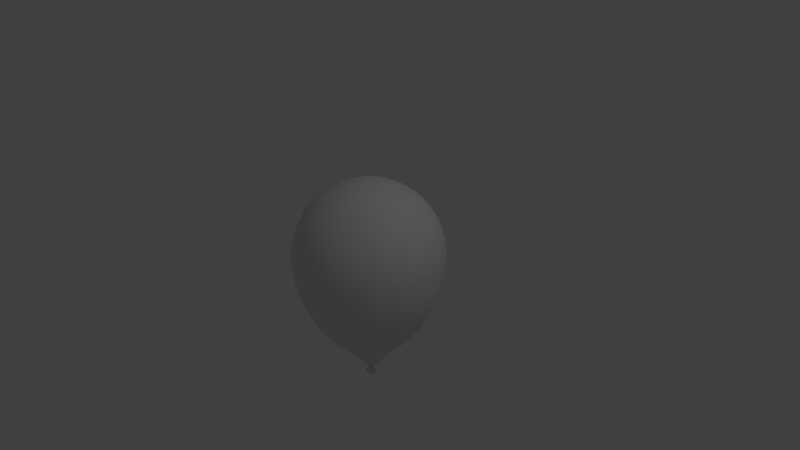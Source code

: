 # Source: balloon.blend  (saved by Blender 2.78.0; exported with 4.5.12 LTS)
import bpy
from mathutils import Matrix  # noqa: F401  (used for matrix-valued properties, if any)

bpy.ops.wm.read_factory_settings(use_empty=True)
scene = bpy.context.scene
scene.name = 'Scene'

# ---- collections
col_collection_1 = bpy.data.collections.new('Collection 1'); scene.collection.children.link(col_collection_1)

# ---- node groups
ng_auto_smooth = bpy.data.node_groups.new('Auto Smooth', 'GeometryNodeTree')
_s = ng_auto_smooth.interface.new_socket(name='Geometry', in_out='OUTPUT', socket_type='NodeSocketGeometry')
_s = ng_auto_smooth.interface.new_socket(name='Geometry', in_out='INPUT', socket_type='NodeSocketGeometry')
_s = ng_auto_smooth.interface.new_socket(name='Angle', in_out='INPUT', socket_type='NodeSocketFloat')
_s.subtype = 'ANGLE'
_s.min_value = 0.0
_s.max_value = 3.142
ng_auto_smooth.is_modifier = True
_N = ng_auto_smooth.nodes; _L = ng_auto_smooth.links
n0 = _N.new('NodeGroupOutput'); n0.name = 'Group Output'; n0.location = (480, -100)
n1 = _N.new('NodeGroupInput'); n1.name = 'Group Input'; n1.location = (-420, -300)
n2 = _N.new('NodeGroupInput'); n2.name = 'Group Input.001'; n2.location = (-60, -100)
n3 = _N.new('GeometryNodeSetShadeSmooth'); n3.name = 'Set Shade Smooth'; n3.location = (120, -100)
n3.domain = 'EDGE'
n4 = _N.new('GeometryNodeSetShadeSmooth'); n4.name = 'Set Shade Smooth.001'; n4.location = (300, -100)
n5 = _N.new('GeometryNodeInputMeshEdgeAngle'); n5.name = 'Edge Angle'; n5.location = (-420, -220)
n6 = _N.new('GeometryNodeInputEdgeSmooth'); n6.name = 'Is Edge Smooth'; n6.location = (-60, -160)
n7 = _N.new('GeometryNodeInputShadeSmooth'); n7.name = 'Is Face Smooth'; n7.location = (-240, -340)
n8 = _N.new('FunctionNodeBooleanMath'); n8.name = 'Boolean Math'; n8.location = (-60, -220)
n9 = _N.new('FunctionNodeCompare'); n9.name = 'Compare'; n9.location = (-240, -180)
n9.operation = 'LESS_EQUAL'
_L.new(n5.outputs[0], n9.inputs[0])
_L.new(n4.outputs[0], n0.inputs[0])
_L.new(n1.outputs[1], n9.inputs[1])
_L.new(n9.outputs[0], n8.inputs[0])
_L.new(n7.outputs[0], n8.inputs[1])
_L.new(n2.outputs[0], n3.inputs[0])
_L.new(n6.outputs[0], n3.inputs[1])
_L.new(n3.outputs[0], n4.inputs[0])
_L.new(n8.outputs[0], n3.inputs[2])
n0.is_active_output = True

# ---- world
world_world = bpy.data.worlds.new('World'); scene.world = world_world
world_world.color = (0.05088, 0.05088, 0.05088)
world_world.use_sun_shadow = False
world_world.sun_shadow_jitter_overblur = 0.0
world_world.cycles.sampling_method = 'MANUAL'

# ---- cameras
cam_camera = bpy.data.cameras.new('Camera')
cam_camera.clip_end = 100.0
cam_camera.lens = 35.0
cam_camera.sensor_width = 32.0
cam_camera.sensor_height = 18.0
cam_camera.ortho_scale = 7.314
cam_camera.dof.focus_distance = 0.0
cam_camera.dof.aperture_fstop = 128.0

# ---- lights
light_lamp = bpy.data.lights.new('Lamp', 'POINT')
light_lamp.transmission_factor = 0.0
light_lamp.cutoff_distance = 30.0
light_lamp.energy = 100.0
light_lamp.shadow_buffer_clip_start = 1.001
light_lamp.shadow_soft_size = 0.1
light_lamp.shadow_maximum_resolution = 0.006
light_lamp.use_absolute_resolution = True

# ---- meshes
me_sphere_001 = bpy.data.meshes.new('Sphere.001')
me_sphere_001.from_pydata([(0.03067, -5.548e-05, -0.009111), (0.03047, 0.000158, -0.005888), (0.02869, 0.0003183, -0.003191), (0.0258, 0.0003825, -0.001743), (0.02257, 0.0003333, -0.001931), (0.003222, 2.055e-09, 0.03395), (0.01842, -2.56e-05, -0.00659), (0.01861, -0.0002391, -0.009812), (0.02039, -0.0003994, -0.01251), (0.02329, -0.0004635, -0.01396), (0.02651, -0.0004143, -0.01377), (0.02922, -0.000265, -0.012), (0.02461, 0.01828, -0.009133), (0.02458, 0.01801, -0.00591), (0.02325, 0.01682, -0.003212), (0.02096, 0.01505, -0.001761), (0.01834, 0.01317, -0.001947), (0.002607, 0.001894, 0.03395), (0.01479, 0.01098, -0.006603), (0.01482, 0.01126, -0.009827), (0.01616, 0.01244, -0.01253), (0.01844, 0.01421, -0.01398), (0.02107, 0.01609, -0.01379), (0.02332, 0.01758, -0.01202), (0.009179, 0.02965, -0.006741), (0.009564, 0.02907, -0.003582), (0.009357, 0.02705, -0.001058), (0.008613, 0.02415, 0.0001532), (0.007533, 0.02113, -0.0002719), (0.0009957, 0.003064, 0.03395), (0.00553, 0.0178, -0.005168), (0.005146, 0.01838, -0.008327), (0.005353, 0.02039, -0.01085), (0.006096, 0.0233, -0.01206), (0.007177, 0.02632, -0.01164), (0.008306, 0.02864, -0.009689), (-0.009737, 0.02969, -0.002846), (-0.008846, 0.02911, 0.000209), (-0.007668, 0.02709, 0.002447), (-0.00652, 0.02418, 0.003269), (-0.005709, 0.02116, 0.002455), (-0.0009956, 0.003064, 0.03395), (-0.00582, 0.01782, -0.002831), (-0.006711, 0.01841, -0.005886), (-0.007889, 0.02043, -0.008124), (-0.009037, 0.02334, -0.008946), (-0.009848, 0.02636, -0.008131), (-0.0101, 0.02869, -0.005898), (-0.02491, 0.01841, 0.001063), (-0.02361, 0.01812, 0.004013), (-0.02133, 0.01693, 0.005965), (-0.01866, 0.01515, 0.006396), (-0.01633, 0.01326, 0.005191), (-0.002607, 0.001894, 0.03395), (-0.01492, 0.01105, -0.0004854), (-0.01622, 0.01133, -0.003435), (-0.01851, 0.01252, -0.005387), (-0.02118, 0.01431, -0.005818), (-0.02351, 0.0162, -0.004613), (-0.02487, 0.0177, -0.002094), (-0.03055, 9.393e-05, 0.003493), (-0.0291, 0.0003034, 0.006378), (-0.0264, 0.0004528, 0.008152), (-0.02317, 0.000502, 0.00834), (-0.02028, 0.0004378, 0.006892), (-0.003222, 2.337e-09, 0.03395), (-0.01831, 6.405e-05, 0.0009725), (-0.01976, -0.0001455, -0.001912), (-0.02246, -0.0002948, -0.003686), (-0.02569, -0.000344, -0.003874), (-0.02858, -0.0002799, -0.002426), (-0.03036, -0.0001196, 0.0002707), (-0.0245, -0.01825, 0.003516), (-0.02321, -0.01755, 0.0064), (-0.02095, -0.01605, 0.008173), (-0.01833, -0.01417, 0.008359), (-0.01604, -0.0124, 0.006908), (-0.002607, -0.001894, 0.03395), (-0.01468, -0.01094, 0.0009863), (-0.01596, -0.01164, -0.001898), (-0.01822, -0.01313, -0.00367), (-0.02084, -0.01502, -0.003856), (-0.02313, -0.01679, -0.002405), (-0.02447, -0.01797, 0.000293), (-0.009065, -0.02961, 0.001123), (-0.008191, -0.0286, 0.004072), (-0.007063, -0.02628, 0.006019), (-0.005982, -0.02326, 0.006444), (-0.005238, -0.02035, 0.005233), (-0.0009956, -0.003064, 0.03395), (-0.005416, -0.01776, -0.0004494), (-0.00629, -0.01876, -0.003398), (-0.007418, -0.02109, -0.005345), (-0.008499, -0.02411, -0.00577), (-0.009243, -0.02701, -0.004559), (-0.00945, -0.02903, -0.002036), (0.009852, -0.02966, -0.002771), (0.01022, -0.02865, 0.0002811), (0.009962, -0.02632, 0.002514), (0.009151, -0.0233, 0.003328), (0.008003, -0.02039, 0.002506), (0.0009957, -0.003064, 0.03395), (0.005934, -0.01779, -0.002786), (0.005567, -0.01879, -0.005839), (0.005824, -0.02112, -0.008072), (0.006634, -0.02414, -0.008886), (0.007782, -0.02705, -0.008064), (0.00896, -0.02907, -0.005826), (0.02503, -0.01837, -0.00668), (0.02499, -0.01766, -0.003523), (0.02362, -0.01616, -0.001004), (0.02129, -0.01427, 0.0002012), (0.01863, -0.01249, -0.00023), (0.002607, -0.001894, 0.03395), (0.01504, -0.01101, -0.005132), (0.01508, -0.01172, -0.008289), (0.01645, -0.01322, -0.01081), (0.01877, -0.01511, -0.01201), (0.02144, -0.0169, -0.01158), (0.02373, -0.01809, -0.009631)], [], [(0, 12, 13, 1), (1, 13, 14, 2), (2, 14, 15, 3), (3, 15, 16, 4), (4, 16, 17, 5), (5, 17, 18, 6), (6, 18, 19, 7), (7, 19, 20, 8), (8, 20, 21, 9), (9, 21, 22, 10), (10, 22, 23, 11), (0, 11, 23, 12), (12, 24, 25, 13), (13, 25, 26, 14), (14, 26, 27, 15), (15, 27, 28, 16), (16, 28, 29, 17), (17, 29, 30, 18), (18, 30, 31, 19), (19, 31, 32, 20), (20, 32, 33, 21), (21, 33, 34, 22), (22, 34, 35, 23), (23, 35, 24, 12), (24, 36, 37, 25), (25, 37, 38, 26), (26, 38, 39, 27), (27, 39, 40, 28), (28, 40, 41, 29), (29, 41, 42, 30), (30, 42, 43, 31), (31, 43, 44, 32), (32, 44, 45, 33), (33, 45, 46, 34), (34, 46, 47, 35), (35, 47, 36, 24), (36, 48, 49, 37), (37, 49, 50, 38), (38, 50, 51, 39), (39, 51, 52, 40), (40, 52, 53, 41), (41, 53, 54, 42), (42, 54, 55, 43), (43, 55, 56, 44), (44, 56, 57, 45), (45, 57, 58, 46), (46, 58, 59, 47), (47, 59, 48, 36), (48, 60, 61, 49), (49, 61, 62, 50), (50, 62, 63, 51), (51, 63, 64, 52), (52, 64, 65, 53), (53, 65, 66, 54), (54, 66, 67, 55), (55, 67, 68, 56), (56, 68, 69, 57), (57, 69, 70, 58), (58, 70, 71, 59), (59, 71, 60, 48), (60, 72, 73, 61), (61, 73, 74, 62), (62, 74, 75, 63), (63, 75, 76, 64), (64, 76, 77, 65), (65, 77, 78, 66), (66, 78, 79, 67), (67, 79, 80, 68), (68, 80, 81, 69), (69, 81, 82, 70), (70, 82, 83, 71), (71, 83, 72, 60), (72, 84, 85, 73), (73, 85, 86, 74), (74, 86, 87, 75), (75, 87, 88, 76), (76, 88, 89, 77), (77, 89, 90, 78), (78, 90, 91, 79), (79, 91, 92, 80), (80, 92, 93, 81), (81, 93, 94, 82), (82, 94, 95, 83), (83, 95, 84, 72), (84, 96, 97, 85), (85, 97, 98, 86), (86, 98, 99, 87), (87, 99, 100, 88), (88, 100, 101, 89), (89, 101, 102, 90), (90, 102, 103, 91), (91, 103, 104, 92), (92, 104, 105, 93), (93, 105, 106, 94), (94, 106, 107, 95), (95, 107, 96, 84), (96, 108, 109, 97), (97, 109, 110, 98), (98, 110, 111, 99), (99, 111, 112, 100), (100, 112, 113, 101), (101, 113, 114, 102), (102, 114, 115, 103), (103, 115, 116, 104), (104, 116, 117, 105), (105, 117, 118, 106), (106, 118, 119, 107), (107, 119, 108, 96), (108, 0, 1, 109), (109, 1, 2, 110), (110, 2, 3, 111), (111, 3, 4, 112), (112, 4, 5, 113), (113, 5, 6, 114), (114, 6, 7, 115), (115, 7, 8, 116), (116, 8, 9, 117), (117, 9, 10, 118), (118, 10, 11, 119), (119, 11, 0, 108)])
me_sphere_001.polygons.foreach_set('use_smooth', [True] * 120)
_uv = me_sphere_001.uv_layers.new(name='UVMap')
_uv.uv.foreach_set('vector', [0.345, 0.4241, 0.445, 0.4351, 0.4434, 0.4662, 0.3449, 0.4554, 0.3449, 0.4554, 0.4434, 0.4662, 0.4421, 0.4916, 0.3448, 0.4809, 0.3448, 0.4809, 0.4421, 0.4916, 0.4413, 0.5053, 0.3449, 0.4948, 0.3449, 0.4948, 0.4413, 0.5053, 0.4414, 0.4996, 0.3451, 0.4891, 0.3451, 0.4891, 0.4414, 0.4996, 0.238, 0.9893, 0.177, 0.9719, 0.177, 0.9719, 0.238, 0.9893, 0.4452, 0.4176, 0.3458, 0.4068, 0.3458, 0.4068, 0.4452, 0.4176, 0.4477, 0.3727, 0.346, 0.3616, 0.346, 0.3616, 0.4477, 0.3727, 0.4491, 0.3521, 0.3459, 0.3408, 0.3459, 0.3408, 0.4491, 0.3521, 0.449, 0.3553, 0.3457, 0.344, 0.3457, 0.344, 0.449, 0.3553, 0.4481, 0.3747, 0.3455, 0.3635, 0.3455, 0.3635, 0.4481, 0.3747, 0.4466, 0.4031, 0.3452, 0.392, 0.345, 0.4241, 0.3452, 0.392, 0.4466, 0.4031, 0.445, 0.4351, 0.445, 0.4351, 0.5436, 0.4598, 0.5412, 0.4909, 0.4434, 0.4662, 0.4434, 0.4662, 0.5412, 0.4909, 0.5391, 0.5163, 0.4421, 0.4916, 0.4421, 0.4916, 0.5391, 0.5163, 0.5377, 0.5301, 0.4413, 0.5053, 0.4413, 0.5053, 0.5377, 0.5301, 0.5376, 0.5243, 0.4414, 0.4996, 0.4414, 0.4996, 0.5376, 0.5243, 0.7477, 0.9921, 1.238, 0.9893, 1.238, 0.9893, 0.7477, 0.9921, 0.5432, 0.4418, 0.4452, 0.4176, 0.4452, 0.4176, 0.5432, 0.4418, 0.5469, 0.3967, 0.4477, 0.3727, 0.4477, 0.3727, 0.5469, 0.3967, 0.5491, 0.3763, 0.4491, 0.3521, 0.4491, 0.3521, 0.5491, 0.3763, 0.5493, 0.3797, 0.449, 0.3553, 0.449, 0.3553, 0.5493, 0.3797, 0.548, 0.3993, 0.4481, 0.3747, 0.4481, 0.3747, 0.548, 0.3993, 0.546, 0.4278, 0.4466, 0.4031, 0.4466, 0.4031, 0.546, 0.4278, 0.5436, 0.4598, 0.445, 0.4351, 0.5436, 0.4598, 0.6418, 0.4893, 0.6394, 0.5208, 0.5412, 0.4909, 0.5412, 0.4909, 0.6394, 0.5208, 0.6372, 0.5465, 0.5391, 0.5163, 0.5391, 0.5163, 0.6372, 0.5465, 0.6357, 0.5605, 0.5377, 0.5301, 0.5377, 0.5301, 0.6357, 0.5605, 0.6355, 0.5547, 0.5376, 0.5243, 0.5376, 0.5243, 0.6355, 0.5547, 0.8142, 0.9745, 0.7477, 0.9921, 0.7477, 0.9921, 0.8142, 0.9745, 0.6409, 0.4706, 0.5432, 0.4418, 0.5432, 0.4418, 0.6409, 0.4706, 0.6446, 0.4247, 0.5469, 0.3967, 0.5469, 0.3967, 0.6446, 0.4247, 0.6467, 0.4041, 0.5491, 0.3763, 0.5491, 0.3763, 0.6467, 0.4041, 0.647, 0.4079, 0.5493, 0.3797, 0.5493, 0.3797, 0.647, 0.4079, 0.6459, 0.4279, 0.548, 0.3993, 0.548, 0.3993, 0.6459, 0.4279, 0.644, 0.4568, 0.546, 0.4278, 0.546, 0.4278, 0.644, 0.4568, 0.6418, 0.4893, 0.5436, 0.4598, 0.6418, 0.4893, 0.7413, 0.5126, 0.7398, 0.5447, 0.6394, 0.5208, 0.6394, 0.5208, 0.7398, 0.5447, 0.7384, 0.571, 0.6372, 0.5465, 0.6372, 0.5465, 0.7384, 0.571, 0.7374, 0.5854, 0.6357, 0.5605, 0.6357, 0.5605, 0.7374, 0.5854, 0.7371, 0.5797, 0.6355, 0.5547, 0.6355, 0.5547, 0.7371, 0.5797, 0.8674, 0.9593, 0.8142, 0.9745, 0.8142, 0.9745, 0.8674, 0.9593, 0.7402, 0.4934, 0.6409, 0.4706, 0.6409, 0.4706, 0.7402, 0.4934, 0.7425, 0.4464, 0.6446, 0.4247, 0.6446, 0.4247, 0.7425, 0.4464, 0.7439, 0.4255, 0.6467, 0.4041, 0.6467, 0.4041, 0.7439, 0.4255, 0.7442, 0.4295, 0.647, 0.4079, 0.647, 0.4079, 0.7442, 0.4295, 0.7437, 0.4499, 0.6459, 0.4279, 0.6459, 0.4279, 0.7437, 0.4499, 0.7426, 0.4795, 0.644, 0.4568, 0.644, 0.4568, 0.7426, 0.4795, 0.7413, 0.5126, 0.6418, 0.4893, 0.7413, 0.5126, 0.8426, 0.5204, 0.8427, 0.5529, 0.7398, 0.5447, 0.7398, 0.5447, 0.8427, 0.5529, 0.8427, 0.5796, 0.7384, 0.571, 0.7384, 0.571, 0.8427, 0.5796, 0.8426, 0.5943, 0.7374, 0.5854, 0.7374, 0.5854, 0.8426, 0.5943, 0.8424, 0.5887, 0.7371, 0.5797, 0.7371, 0.5797, 0.8424, 0.5887, 0.919, 0.9481, 0.8674, 0.9593, 0.8674, 0.9593, 0.919, 0.9481, 0.8418, 0.5011, 0.7402, 0.4934, 0.7402, 0.4934, 0.8418, 0.5011, 0.8417, 0.4534, 0.7425, 0.4464, 0.7425, 0.4464, 0.8417, 0.4534, 0.8418, 0.4322, 0.7439, 0.4255, 0.7439, 0.4255, 0.8418, 0.4322, 0.842, 0.4364, 0.7442, 0.4295, 0.7442, 0.4295, 0.842, 0.4364, 0.8423, 0.4571, 0.7437, 0.4499, 0.7437, 0.4499, 0.8423, 0.4571, 0.8425, 0.4869, 0.7426, 0.4795, 0.7426, 0.4795, 0.8425, 0.4869, 0.8426, 0.5204, 0.7413, 0.5126, 0.8426, 0.5204, 0.9443, 0.5093, 0.9459, 0.5416, 0.8427, 0.5529, 0.8427, 0.5529, 0.9459, 0.5416, 0.9473, 0.5682, 0.8427, 0.5796, 0.8427, 0.5796, 0.9473, 0.5682, 0.9482, 0.5828, 0.8426, 0.5943, 0.8426, 0.5943, 0.9482, 0.5828, 0.9481, 0.5771, 0.8424, 0.5887, 0.8424, 0.5887, 0.9481, 0.5771, 0.9703, 0.9419, 0.919, 0.9481, 0.919, 0.9481, 0.9703, 0.9419, 0.944, 0.4899, 0.8418, 0.5011, 0.8418, 0.5011, 0.944, 0.4899, 0.9416, 0.4425, 0.8417, 0.4534, 0.8417, 0.4534, 0.9416, 0.4425, 0.9403, 0.4214, 0.8418, 0.4322, 0.8418, 0.4322, 0.9403, 0.4214, 0.9404, 0.4256, 0.842, 0.4364, 0.842, 0.4364, 0.9404, 0.4256, 0.9413, 0.4462, 0.8423, 0.4571, 0.8423, 0.4571, 0.9413, 0.4462, 0.9427, 0.476, 0.8425, 0.4869, 0.8425, 0.4869, 0.9427, 0.476, 0.9443, 0.5093, 0.8426, 0.5204, 0.9443, 0.5093, 1.045, 0.4837, 1.047, 0.5156, 0.9459, 0.5416, 0.9459, 0.5416, 1.047, 0.5156, 1.049, 0.5417, 0.9473, 0.5682, 0.9473, 0.5682, 1.049, 0.5417, 1.051, 0.556, 0.9482, 0.5828, 0.9482, 0.5828, 1.051, 0.556, 1.051, 0.5502, 0.9481, 0.5771, 0.9481, 0.5771, 1.051, 0.5502, 1.022, 0.9414, 0.9703, 0.9419, 0.9703, 0.9419, 1.022, 0.9414, 1.045, 0.4645, 0.944, 0.4899, 0.944, 0.4899, 1.045, 0.4645, 1.041, 0.4179, 0.9416, 0.4425, 0.9416, 0.4425, 1.041, 0.4179, 1.039, 0.3972, 0.9403, 0.4214, 0.9403, 0.4214, 1.039, 0.3972, 1.039, 0.4012, 0.9404, 0.4256, 0.9404, 0.4256, 1.039, 0.4012, 1.04, 0.4215, 0.9413, 0.4462, 0.9413, 0.4462, 1.04, 0.4215, 1.042, 0.4508, 0.9427, 0.476, 0.9427, 0.476, 1.042, 0.4508, 1.045, 0.4837, 0.9443, 0.5093, 0.04477, 0.4837, 0.1444, 0.4539, 0.1468, 0.4854, 0.04724, 0.5156, 0.04724, 0.5156, 0.1468, 0.4854, 0.1489, 0.5112, 0.04946, 0.5417, 0.04946, 0.5417, 0.1489, 0.5112, 0.1503, 0.5252, 0.05094, 0.556, 0.05094, 0.556, 0.1503, 0.5252, 0.1505, 0.5194, 0.051, 0.5502, 0.051, 0.5502, 0.1505, 0.5194, 0.07277, 0.9467, 0.02152, 0.9414, 0.02152, 0.9414, 0.07277, 0.9467, 0.1453, 0.4352, 0.04519, 0.4645, 0.04519, 0.4645, 0.1453, 0.4352, 0.1415, 0.3893, 0.04135, 0.4179, 0.04135, 0.4179, 0.1415, 0.3893, 0.1393, 0.3688, 0.03919, 0.3972, 0.03919, 0.3972, 0.1393, 0.3688, 0.139, 0.3725, 0.03903, 0.4012, 0.03903, 0.4012, 0.139, 0.3725, 0.1401, 0.3925, 0.0403, 0.4215, 0.0403, 0.4215, 0.1401, 0.3925, 0.1421, 0.4214, 0.04236, 0.4508, 0.04236, 0.4508, 0.1421, 0.4214, 0.1444, 0.4539, 0.04477, 0.4837, 0.1444, 0.4539, 0.2444, 0.4312, 0.2458, 0.4626, 0.1468, 0.4854, 0.1468, 0.4854, 0.2458, 0.4626, 0.247, 0.4882, 0.1489, 0.5112, 0.1489, 0.5112, 0.247, 0.4882, 0.248, 0.5021, 0.1503, 0.5252, 0.1503, 0.5252, 0.248, 0.5021, 0.2482, 0.4964, 0.1505, 0.5194, 0.1505, 0.5194, 0.2482, 0.4964, 0.1243, 0.9572, 0.07277, 0.9467, 0.07277, 0.9467, 0.1243, 0.9572, 0.2454, 0.4133, 0.1453, 0.4352, 0.1453, 0.4352, 0.2454, 0.4133, 0.2432, 0.3678, 0.1415, 0.3893, 0.1415, 0.3893, 0.2432, 0.3678, 0.2417, 0.3471, 0.1393, 0.3688, 0.1393, 0.3688, 0.2417, 0.3471, 0.2414, 0.3506, 0.139, 0.3725, 0.139, 0.3725, 0.2414, 0.3506, 0.242, 0.3702, 0.1401, 0.3925, 0.1401, 0.3925, 0.242, 0.3702, 0.2431, 0.3989, 0.1421, 0.4214, 0.1421, 0.4214, 0.2431, 0.3989, 0.2444, 0.4312, 0.1444, 0.4539, 0.2444, 0.4312, 0.345, 0.4241, 0.3449, 0.4554, 0.2458, 0.4626, 0.2458, 0.4626, 0.3449, 0.4554, 0.3448, 0.4809, 0.247, 0.4882, 0.247, 0.4882, 0.3448, 0.4809, 0.3449, 0.4948, 0.248, 0.5021, 0.248, 0.5021, 0.3449, 0.4948, 0.3451, 0.4891, 0.2482, 0.4964, 0.2482, 0.4964, 0.3451, 0.4891, 0.177, 0.9719, 0.1243, 0.9572, 0.1243, 0.9572, 0.177, 0.9719, 0.3458, 0.4068, 0.2454, 0.4133, 0.2454, 0.4133, 0.3458, 0.4068, 0.346, 0.3616, 0.2432, 0.3678, 0.2432, 0.3678, 0.346, 0.3616, 0.3459, 0.3408, 0.2417, 0.3471, 0.2417, 0.3471, 0.3459, 0.3408, 0.3457, 0.344, 0.2414, 0.3506, 0.2414, 0.3506, 0.3457, 0.344, 0.3455, 0.3635, 0.242, 0.3702, 0.242, 0.3702, 0.3455, 0.3635, 0.3452, 0.392, 0.2431, 0.3989, 0.2431, 0.3989, 0.3452, 0.392, 0.345, 0.4241, 0.2444, 0.4312])
me_sphere_001.use_remesh_preserve_volume = False
me_sphere_001.use_remesh_preserve_attributes = False
me_sphere_001.use_mirror_vertex_groups = False
me_sphere_001.update()
me_sphere = bpy.data.meshes.new('Sphere')
me_sphere.from_pydata([(0.03806, 0.1913, 0.9808), (0.07466, 0.3753, 0.9239), (0.1084, 0.5449, 0.8315), (0.1379, 0.6935, 0.7071), (0.1622, 0.8155, 0.5556), (0.1802, 0.9061, 0.3827), (0.1913, 0.9619, 0.1951), (0.1951, 0.9808, 7.55e-08), (0.1913, 0.9619, -0.2741), (0.1802, 0.9061, -0.5056), (0.1622, 0.8155, -0.7399), (0.1379, 0.6935, -0.9644), (0.1084, 0.5449, -1.165), (0.07466, 0.3753, -1.336), (0.03806, 0.1913, -1.551), (0.07466, 0.1802, 0.9808), (0.1464, 0.3536, 0.9239), (0.2126, 0.5133, 0.8315), (0.2706, 0.6533, 0.7071), (0.3182, 0.7682, 0.5556), (0.3536, 0.8536, 0.3827), (0.3753, 0.9061, 0.1951), (0.3827, 0.9239, 7.55e-08), (0.3753, 0.9061, -0.2741), (0.3536, 0.8536, -0.5056), (0.3182, 0.7682, -0.7399), (0.2706, 0.6533, -0.9644), (0.2126, 0.5133, -1.165), (0.1464, 0.3536, -1.336), (0.07466, 0.1802, -1.551), (0.1084, 0.1622, 0.9808), (0.2126, 0.3182, 0.9239), (0.3087, 0.4619, 0.8315), (0.3928, 0.5879, 0.7071), (0.4619, 0.6913, 0.5556), (0.5133, 0.7682, 0.3827), (0.5449, 0.8155, 0.1951), (0.5556, 0.8315, 7.55e-08), (0.5449, 0.8155, -0.2741), (0.5133, 0.7682, -0.5056), (0.4619, 0.6913, -0.7399), (0.3928, 0.5879, -0.9644), (0.3087, 0.4619, -1.165), (0.2126, 0.3182, -1.336), (0.1084, 0.1622, -1.551), (0.1379, 0.1379, 0.9808), (0.2706, 0.2706, 0.9239), (0.3928, 0.3928, 0.8315), (0.5, 0.5, 0.7071), (0.5879, 0.5879, 0.5556), (0.6533, 0.6533, 0.3827), (0.6935, 0.6935, 0.1951), (0.7071, 0.7071, 7.55e-08), (0.6935, 0.6935, -0.2741), (0.6533, 0.6533, -0.5056), (0.5879, 0.5879, -0.7399), (0.5, 0.5, -0.9644), (0.3928, 0.3928, -1.165), (0.2706, 0.2706, -1.336), (0.1379, 0.1379, -1.551), (0.1622, 0.1084, 0.9808), (0.3182, 0.2126, 0.9239), (0.4619, 0.3087, 0.8315), (0.5879, 0.3928, 0.7071), (0.6913, 0.4619, 0.5556), (0.7682, 0.5133, 0.3827), (0.8155, 0.5449, 0.1951), (0.8315, 0.5556, 7.55e-08), (0.8155, 0.5449, -0.2741), (0.7682, 0.5133, -0.5056), (0.6913, 0.4619, -0.7399), (0.5879, 0.3928, -0.9644), (0.4619, 0.3087, -1.165), (0.3182, 0.2126, -1.336), (0.1622, 0.1084, -1.551), (0.0, -3.258e-07, -1.8), (0.1802, 0.07466, 0.9808), (0.3536, 0.1464, 0.9239), (0.5133, 0.2126, 0.8315), (0.6533, 0.2706, 0.7071), (0.7682, 0.3182, 0.5556), (0.8536, 0.3536, 0.3827), (0.9061, 0.3753, 0.1951), (0.9239, 0.3827, 7.55e-08), (0.9061, 0.3753, -0.2741), (0.8536, 0.3536, -0.5056), (0.7682, 0.3182, -0.7399), (0.6533, 0.2706, -0.9644), (0.5133, 0.2126, -1.165), (0.3536, 0.1464, -1.336), (0.1802, 0.07466, -1.551), (0.1913, 0.03806, 0.9808), (0.3753, 0.07466, 0.9239), (0.5449, 0.1084, 0.8315), (0.6935, 0.1379, 0.7071), (0.8155, 0.1622, 0.5556), (0.9061, 0.1802, 0.3827), (0.9619, 0.1913, 0.1951), (0.9808, 0.1951, 7.55e-08), (0.9619, 0.1913, -0.2741), (0.9061, 0.1802, -0.5056), (0.8155, 0.1622, -0.7399), (0.6935, 0.1379, -0.9644), (0.5449, 0.1084, -1.165), (0.3753, 0.07466, -1.336), (0.1913, 0.03806, -1.551), (0.1951, -3.266e-07, 0.9808), (0.3827, -3.192e-07, 0.9239), (0.5556, -3.117e-07, 0.8315), (0.7071, -3.192e-07, 0.7071), (0.8315, -3.341e-07, 0.5556), (0.9239, -2.745e-07, 0.3827), (0.9808, -3.937e-07, 0.1951), (1.0, -3.788e-07, 7.55e-08), (0.9808, -3.937e-07, -0.2741), (0.9239, -2.298e-07, -0.5056), (0.8315, -3.341e-07, -0.7399), (0.7071, -3.192e-07, -0.9644), (0.5556, -3.415e-07, -1.165), (0.3827, -3.043e-07, -1.336), (0.1951, -3.08e-07, -1.551), (0.1913, -0.03806, 0.9808), (0.3753, -0.07466, 0.9239), (0.5449, -0.1084, 0.8315), (0.6935, -0.138, 0.7071), (0.8155, -0.1622, 0.5556), (0.9061, -0.1802, 0.3827), (0.9619, -0.1913, 0.1951), (0.9808, -0.1951, 7.55e-08), (0.9619, -0.1913, -0.2741), (0.9061, -0.1802, -0.5056), (0.8155, -0.1622, -0.7399), (0.6935, -0.138, -0.9644), (0.5449, -0.1084, -1.165), (0.3753, -0.07466, -1.336), (0.1913, -0.03806, -1.551), (0.1802, -0.07466, 0.9808), (0.3536, -0.1464, 0.9239), (0.5133, -0.2126, 0.8315), (0.6533, -0.2706, 0.7071), (0.7682, -0.3182, 0.5556), (0.8536, -0.3536, 0.3827), (0.9061, -0.3753, 0.1951), (0.9239, -0.3827, 7.55e-08), (0.9061, -0.3753, -0.2741), (0.8536, -0.3536, -0.5056), (0.7682, -0.3182, -0.7399), (0.6533, -0.2706, -0.9632), (0.5133, -0.2126, -1.165), (0.3536, -0.1464, -1.336), (0.1802, -0.07466, -1.551), (0.1622, -0.1084, 0.9808), (0.3182, -0.2126, 0.9239), (0.4619, -0.3087, 0.8315), (0.5879, -0.3928, 0.7071), (0.6913, -0.4619, 0.5556), (0.7682, -0.5133, 0.3827), (0.8155, -0.5449, 0.1951), (0.8315, -0.5556, 7.55e-08), (0.8155, -0.5449, -0.2741), (0.7682, -0.5133, -0.5056), (0.6913, -0.4619, -0.7399), (0.5879, -0.3928, -0.9632), (0.4619, -0.3087, -1.165), (0.3182, -0.2126, -1.336), (0.1622, -0.1084, -1.551), (0.1379, -0.138, 0.9808), (0.2706, -0.2706, 0.9239), (0.3928, -0.3928, 0.8315), (0.5, -0.5, 0.7071), (0.5879, -0.5879, 0.5556), (0.6533, -0.6533, 0.3827), (0.6935, -0.6935, 0.1951), (0.7071, -0.7071, 7.55e-08), (0.6935, -0.6935, -0.2741), (0.6533, -0.6533, -0.5056), (0.5879, -0.5879, -0.7399), (0.5, -0.5, -0.9632), (0.3928, -0.3928, -1.165), (0.2706, -0.2706, -1.336), (0.1379, -0.138, -1.551), (0.1084, -0.1622, 0.9808), (0.2126, -0.3182, 0.9239), (0.3087, -0.4619, 0.8315), (0.3928, -0.5879, 0.7071), (0.4619, -0.6913, 0.5556), (0.5133, -0.7682, 0.3827), (0.5449, -0.8155, 0.1951), (0.5556, -0.8315, 7.55e-08), (0.5449, -0.8155, -0.2741), (0.5133, -0.7682, -0.5056), (0.4619, -0.6913, -0.7399), (0.3928, -0.5879, -0.9632), (0.3087, -0.4619, -1.165), (0.2126, -0.3182, -1.336), (0.1084, -0.1622, -1.551), (0.07466, -0.1802, 0.9808), (0.1464, -0.3536, 0.9239), (0.2126, -0.5133, 0.8315), (0.2706, -0.6533, 0.7071), (0.3182, -0.7682, 0.5556), (0.3536, -0.8536, 0.3827), (0.3753, -0.9061, 0.1951), (0.3827, -0.9239, 7.55e-08), (0.3753, -0.9061, -0.2741), (0.3536, -0.8536, -0.5056), (0.3182, -0.7682, -0.7399), (0.2706, -0.6533, -0.9632), (0.2126, -0.5133, -1.165), (0.1464, -0.3536, -1.336), (0.07466, -0.1802, -1.551), (0.03806, -0.1913, 0.9808), (0.07466, -0.3753, 0.9239), (0.1084, -0.5449, 0.8315), (0.1379, -0.6935, 0.7071), (0.1622, -0.8155, 0.5556), (0.1802, -0.9061, 0.3827), (0.1913, -0.9619, 0.1951), (0.1951, -0.9808, 7.55e-08), (0.1913, -0.9619, -0.2741), (0.1802, -0.9061, -0.5056), (0.1622, -0.8155, -0.7399), (0.1379, -0.6935, -0.9632), (0.1084, -0.5449, -1.165), (0.07466, -0.3753, -1.336), (0.03806, -0.1913, -1.551), (-7.212e-09, -0.1951, 0.9808), (4.122e-08, -0.3827, 0.9239), (2.632e-08, -0.5556, 0.8315), (-2.584e-08, -0.7071, 0.7071), (-8.544e-08, -0.8315, 0.5556), (6.357e-08, -0.9239, 0.3827), (-8.544e-08, -0.9808, 0.1951), (-1.003e-07, -1.0, 7.55e-08), (-8.544e-08, -0.9808, -0.2741), (6.357e-08, -0.9239, -0.5056), (-8.544e-08, -0.8315, -0.7399), (-2.584e-08, -0.7071, -0.9632), (-1.094e-08, -0.5556, -1.165), (3.964e-09, -0.3827, -1.336), (3.964e-09, -0.1951, -1.551), (-0.03806, -0.1913, 0.9808), (-0.07466, -0.3753, 0.9239), (-0.1084, -0.5449, 0.8315), (-0.1379, -0.6935, 0.7071), (-0.1622, -0.8155, 0.5556), (-0.1802, -0.9061, 0.3827), (-0.1913, -0.9619, 0.1951), (-0.1951, -0.9808, 7.55e-08), (-0.1913, -0.9619, -0.2741), (-0.1802, -0.9061, -0.5056), (-0.1622, -0.8155, -0.7399), (-0.1379, -0.6935, -0.9632), (-0.1084, -0.5449, -1.165), (-0.07466, -0.3753, -1.336), (-0.03806, -0.1913, -1.551), (-0.07466, -0.1802, 0.9808), (-0.1464, -0.3536, 0.9239), (-0.2126, -0.5133, 0.8315), (-0.2706, -0.6533, 0.7071), (-0.3182, -0.7682, 0.5556), (-0.3536, -0.8536, 0.3827), (-0.3753, -0.9061, 0.1951), (-0.3827, -0.9239, 7.55e-08), (-0.3753, -0.9061, -0.2741), (-0.3536, -0.8536, -0.5056), (-0.3182, -0.7682, -0.7399), (-0.2706, -0.6533, -0.9632), (-0.2126, -0.5133, -1.165), (-0.1464, -0.3536, -1.336), (-0.07466, -0.1802, -1.551), (-1.81e-07, -5.968e-07, 1.0), (-0.1084, -0.1622, 0.9808), (-0.2126, -0.3182, 0.9239), (-0.3087, -0.4619, 0.8315), (-0.3928, -0.5879, 0.7071), (-0.4619, -0.6913, 0.5556), (-0.5133, -0.7682, 0.3827), (-0.5449, -0.8155, 0.1951), (-0.5556, -0.8315, 7.55e-08), (-0.5449, -0.8155, -0.2741), (-0.5133, -0.7682, -0.5056), (-0.4619, -0.6913, -0.7399), (-0.3928, -0.5879, -0.9632), (-0.3087, -0.4619, -1.165), (-0.2126, -0.3182, -1.336), (-0.1084, -0.1622, -1.551), (-0.1379, -0.138, 0.9808), (-0.2706, -0.2706, 0.9239), (-0.3928, -0.3928, 0.8315), (-0.5, -0.5, 0.7071), (-0.5879, -0.5879, 0.5556), (-0.6533, -0.6533, 0.3827), (-0.6935, -0.6935, 0.1951), (-0.7071, -0.7071, 7.55e-08), (-0.6935, -0.6935, -0.2741), (-0.6533, -0.6533, -0.5056), (-0.5879, -0.5879, -0.7399), (-0.5, -0.5, -0.9632), (-0.3928, -0.3928, -1.165), (-0.2706, -0.2706, -1.336), (-0.1379, -0.1379, -1.551), (-0.1622, -0.1084, 0.9808), (-0.3182, -0.2126, 0.9239), (-0.4619, -0.3087, 0.8315), (-0.5879, -0.3928, 0.7071), (-0.6913, -0.4619, 0.5556), (-0.7682, -0.5133, 0.3827), (-0.8155, -0.5449, 0.1951), (-0.8315, -0.5556, 7.55e-08), (-0.8155, -0.5449, -0.2741), (-0.7682, -0.5133, -0.5056), (-0.6913, -0.4619, -0.7399), (-0.5879, -0.3928, -0.9632), (-0.4619, -0.3087, -1.165), (-0.3182, -0.2126, -1.336), (-0.1622, -0.1084, -1.551), (-0.1802, -0.07466, 0.9808), (-0.3536, -0.1464, 0.9239), (-0.5133, -0.2126, 0.8315), (-0.6533, -0.2706, 0.7071), (-0.7682, -0.3182, 0.5556), (-0.8536, -0.3536, 0.3827), (-0.9061, -0.3753, 0.1951), (-0.9239, -0.3827, 7.55e-08), (-0.9061, -0.3753, -0.2741), (-0.8536, -0.3536, -0.5056), (-0.7682, -0.3182, -0.7399), (-0.6533, -0.2706, -0.9632), (-0.5133, -0.2126, -1.165), (-0.3536, -0.1464, -1.336), (-0.1802, -0.07466, -1.551), (-0.1913, -0.03806, 0.9808), (-0.3753, -0.07466, 0.9239), (-0.5449, -0.1084, 0.8315), (-0.6935, -0.1379, 0.7071), (-0.8155, -0.1622, 0.5556), (-0.9061, -0.1802, 0.3827), (-0.9619, -0.1913, 0.1951), (-0.9808, -0.1951, 7.55e-08), (-0.9619, -0.1913, -0.2741), (-0.9061, -0.1802, -0.5056), (-0.8155, -0.1622, -0.7399), (-0.6935, -0.1379, -0.9632), (-0.5449, -0.1084, -1.165), (-0.3753, -0.07466, -1.336), (-0.1913, -0.03806, -1.551), (-0.1951, -3.117e-07, 0.9808), (-0.3827, -2.819e-07, 0.9239), (-0.5556, -2.819e-07, 0.8315), (-0.7071, -1.851e-07, 0.7071), (-0.8315, -1.404e-07, 0.5556), (-0.9239, -3.192e-07, 0.3827), (-0.9808, -9.567e-08, 0.1951), (-1.0, -1.404e-07, 7.55e-08), (-0.9808, -9.567e-08, -0.2741), (-0.9239, -3.192e-07, -0.5056), (-0.8315, -1.404e-07, -0.7399), (-0.7071, -1.851e-07, -0.9632), (-0.5556, -2.596e-07, -1.165), (-0.3827, -2.521e-07, -1.336), (-0.1951, -3.155e-07, -1.551), (-0.1913, 0.03806, 0.9808), (-0.3753, 0.07466, 0.9239), (-0.5449, 0.1084, 0.8315), (-0.6935, 0.1379, 0.7071), (-0.8155, 0.1622, 0.5556), (-0.9061, 0.1802, 0.3827), (-0.9619, 0.1913, 0.1951), (-0.9808, 0.1951, 7.55e-08), (-0.9619, 0.1913, -0.2741), (-0.9061, 0.1802, -0.5056), (-0.8155, 0.1622, -0.7399), (-0.6935, 0.1379, -0.9632), (-0.5449, 0.1084, -1.165), (-0.3753, 0.07466, -1.336), (-0.1913, 0.03806, -1.551), (-0.1802, 0.07466, 0.9808), (-0.3536, 0.1464, 0.9239), (-0.5133, 0.2126, 0.8315), (-0.6533, 0.2706, 0.7071), (-0.7682, 0.3182, 0.5556), (-0.8536, 0.3536, 0.3827), (-0.9061, 0.3753, 0.1951), (-0.9239, 0.3827, 7.55e-08), (-0.9061, 0.3753, -0.2741), (-0.8536, 0.3536, -0.5056), (-0.7682, 0.3182, -0.7399), (-0.6533, 0.2706, -0.9632), (-0.5133, 0.2126, -1.165), (-0.3536, 0.1464, -1.336), (-0.1802, 0.07466, -1.551), (-0.1622, 0.1084, 0.9808), (-0.3182, 0.2126, 0.9239), (-0.4619, 0.3087, 0.8315), (-0.5879, 0.3928, 0.7071), (-0.6913, 0.4619, 0.5556), (-0.7682, 0.5133, 0.3827), (-0.8155, 0.5449, 0.1951), (-0.8315, 0.5556, 7.55e-08), (-0.8155, 0.5449, -0.2741), (-0.7682, 0.5133, -0.5056), (-0.6913, 0.4619, -0.7399), (-0.5879, 0.3928, -0.9644), (-0.4619, 0.3087, -1.165), (-0.3182, 0.2126, -1.336), (-0.1622, 0.1084, -1.551), (-0.1379, 0.1379, 0.9808), (-0.2706, 0.2706, 0.9239), (-0.3928, 0.3928, 0.8315), (-0.5, 0.5, 0.7071), (-0.5879, 0.5879, 0.5556), (-0.6533, 0.6533, 0.3827), (-0.6935, 0.6935, 0.1951), (-0.7071, 0.7071, 7.55e-08), (-0.6935, 0.6935, -0.2741), (-0.6533, 0.6533, -0.5056), (-0.5879, 0.5879, -0.7399), (-0.5, 0.5, -0.9644), (-0.3928, 0.3928, -1.165), (-0.2706, 0.2706, -1.336), (-0.1379, 0.1379, -1.551), (-0.1084, 0.1622, 0.9808), (-0.2126, 0.3182, 0.9239), (-0.3087, 0.4619, 0.8315), (-0.3928, 0.5879, 0.7071), (-0.4619, 0.6913, 0.5556), (-0.5133, 0.7682, 0.3827), (-0.5449, 0.8155, 0.1951), (-0.5556, 0.8315, 7.55e-08), (-0.5449, 0.8155, -0.2741), (-0.5133, 0.7682, -0.5056), (-0.4619, 0.6913, -0.7399), (-0.3928, 0.5879, -0.9644), (-0.3087, 0.4619, -1.165), (-0.2126, 0.3182, -1.336), (-0.1084, 0.1622, -1.551), (-0.07466, 0.1802, 0.9808), (-0.1464, 0.3536, 0.9239), (-0.2126, 0.5133, 0.8315), (-0.2706, 0.6533, 0.7071), (-0.3182, 0.7682, 0.5556), (-0.3536, 0.8536, 0.3827), (-0.3753, 0.9061, 0.1951), (-0.3827, 0.9239, 7.55e-08), (-0.3753, 0.9061, -0.2741), (-0.3536, 0.8536, -0.5056), (-0.3182, 0.7682, -0.7399), (-0.2706, 0.6533, -0.9644), (-0.2126, 0.5133, -1.165), (-0.1464, 0.3536, -1.336), (-0.07466, 0.1802, -1.551), (-0.03806, 0.1913, 0.9808), (-0.07466, 0.3753, 0.9239), (-0.1084, 0.5449, 0.8315), (-0.1379, 0.6935, 0.7071), (-0.1622, 0.8155, 0.5556), (-0.1802, 0.9061, 0.3827), (-0.1913, 0.9619, 0.1951), (-0.1951, 0.9808, 7.55e-08), (-0.1913, 0.9619, -0.2741), (-0.1802, 0.9061, -0.5056), (-0.1622, 0.8155, -0.7399), (-0.1379, 0.6935, -0.9644), (-0.1084, 0.5449, -1.165), (-0.07466, 0.3753, -1.336), (-0.03806, 0.1913, -1.551), (3.749e-08, 0.1951, 0.9808), (7.847e-08, 0.3827, 0.9239), (1.083e-07, 0.5556, 0.8315), (1.53e-07, 0.7071, 0.7071), (2.722e-07, 0.8315, 0.5556), (6.357e-08, 0.9239, 0.3827), (2.573e-07, 0.9808, 0.1951), (2.722e-07, 1.0, 7.55e-08), (2.573e-07, 0.9808, -0.2741), (6.357e-08, 0.9239, -0.5056), (2.722e-07, 0.8315, -0.7399), (1.53e-07, 0.7071, -0.9644), (1.232e-07, 0.5556, -1.165), (7.847e-08, 0.3827, -1.336), (1.514e-08, 0.1951, -1.551)], [], [(480, 479, 12, 13), (473, 472, 5, 6), (481, 480, 13, 14), (474, 473, 6, 7), (467, 271, 0), (75, 481, 14), (475, 474, 7, 8), (468, 467, 0, 1), (476, 475, 8, 9), (469, 468, 1, 2), (477, 476, 9, 10), (470, 469, 2, 3), (478, 477, 10, 11), (471, 470, 3, 4), (479, 478, 11, 12), (472, 471, 4, 5), (12, 11, 26, 27), (5, 4, 19, 20), (13, 12, 27, 28), (6, 5, 20, 21), (14, 13, 28, 29), (7, 6, 21, 22), (0, 271, 15), (75, 14, 29), (8, 7, 22, 23), (1, 0, 15, 16), (9, 8, 23, 24), (2, 1, 16, 17), (10, 9, 24, 25), (3, 2, 17, 18), (11, 10, 25, 26), (4, 3, 18, 19), (16, 15, 30, 31), (24, 23, 38, 39), (17, 16, 31, 32), (25, 24, 39, 40), (18, 17, 32, 33), (26, 25, 40, 41), (19, 18, 33, 34), (27, 26, 41, 42), (20, 19, 34, 35), (28, 27, 42, 43), (21, 20, 35, 36), (29, 28, 43, 44), (22, 21, 36, 37), (15, 271, 30), (75, 29, 44), (23, 22, 37, 38), (35, 34, 49, 50), (43, 42, 57, 58), (36, 35, 50, 51), (44, 43, 58, 59), (37, 36, 51, 52), (30, 271, 45), (75, 44, 59), (38, 37, 52, 53), (31, 30, 45, 46), (39, 38, 53, 54), (32, 31, 46, 47), (40, 39, 54, 55), (33, 32, 47, 48), (41, 40, 55, 56), (34, 33, 48, 49), (42, 41, 56, 57), (54, 53, 68, 69), (47, 46, 61, 62), (55, 54, 69, 70), (48, 47, 62, 63), (56, 55, 70, 71), (49, 48, 63, 64), (57, 56, 71, 72), (50, 49, 64, 65), (58, 57, 72, 73), (51, 50, 65, 66), (59, 58, 73, 74), (52, 51, 66, 67), (45, 271, 60), (75, 59, 74), (53, 52, 67, 68), (46, 45, 60, 61), (73, 72, 88, 89), (66, 65, 81, 82), (74, 73, 89, 90), (67, 66, 82, 83), (60, 271, 76), (75, 74, 90), (68, 67, 83, 84), (61, 60, 76, 77), (69, 68, 84, 85), (62, 61, 77, 78), (70, 69, 85, 86), (63, 62, 78, 79), (71, 70, 86, 87), (64, 63, 79, 80), (72, 71, 87, 88), (65, 64, 80, 81), (78, 77, 92, 93), (86, 85, 100, 101), (79, 78, 93, 94), (87, 86, 101, 102), (80, 79, 94, 95), (88, 87, 102, 103), (81, 80, 95, 96), (89, 88, 103, 104), (82, 81, 96, 97), (90, 89, 104, 105), (83, 82, 97, 98), (76, 271, 91), (75, 90, 105), (84, 83, 98, 99), (77, 76, 91, 92), (85, 84, 99, 100), (97, 96, 111, 112), (105, 104, 119, 120), (98, 97, 112, 113), (91, 271, 106), (75, 105, 120), (99, 98, 113, 114), (92, 91, 106, 107), (100, 99, 114, 115), (93, 92, 107, 108), (101, 100, 115, 116), (94, 93, 108, 109), (102, 101, 116, 117), (95, 94, 109, 110), (103, 102, 117, 118), (96, 95, 110, 111), (104, 103, 118, 119), (116, 115, 130, 131), (109, 108, 123, 124), (117, 116, 131, 132), (110, 109, 124, 125), (118, 117, 132, 133), (111, 110, 125, 126), (119, 118, 133, 134), (112, 111, 126, 127), (120, 119, 134, 135), (113, 112, 127, 128), (106, 271, 121), (75, 120, 135), (114, 113, 128, 129), (107, 106, 121, 122), (115, 114, 129, 130), (108, 107, 122, 123), (135, 134, 149, 150), (128, 127, 142, 143), (121, 271, 136), (75, 135, 150), (129, 128, 143, 144), (122, 121, 136, 137), (130, 129, 144, 145), (123, 122, 137, 138), (131, 130, 145, 146), (124, 123, 138, 139), (132, 131, 146, 147), (125, 124, 139, 140), (133, 132, 147, 148), (126, 125, 140, 141), (134, 133, 148, 149), (127, 126, 141, 142), (147, 146, 161, 162), (140, 139, 154, 155), (148, 147, 162, 163), (141, 140, 155, 156), (149, 148, 163, 164), (142, 141, 156, 157), (150, 149, 164, 165), (143, 142, 157, 158), (136, 271, 151), (75, 150, 165), (144, 143, 158, 159), (137, 136, 151, 152), (145, 144, 159, 160), (138, 137, 152, 153), (146, 145, 160, 161), (139, 138, 153, 154), (151, 271, 166), (75, 165, 180), (159, 158, 173, 174), (152, 151, 166, 167), (160, 159, 174, 175), (153, 152, 167, 168), (161, 160, 175, 176), (154, 153, 168, 169), (162, 161, 176, 177), (155, 154, 169, 170), (163, 162, 177, 178), (156, 155, 170, 171), (164, 163, 178, 179), (157, 156, 171, 172), (165, 164, 179, 180), (158, 157, 172, 173), (170, 169, 184, 185), (178, 177, 192, 193), (171, 170, 185, 186), (179, 178, 193, 194), (172, 171, 186, 187), (180, 179, 194, 195), (173, 172, 187, 188), (166, 271, 181), (75, 180, 195), (174, 173, 188, 189), (167, 166, 181, 182), (175, 174, 189, 190), (168, 167, 182, 183), (176, 175, 190, 191), (169, 168, 183, 184), (177, 176, 191, 192), (189, 188, 203, 204), (182, 181, 196, 197), (190, 189, 204, 205), (183, 182, 197, 198), (191, 190, 205, 206), (184, 183, 198, 199), (192, 191, 206, 207), (185, 184, 199, 200), (193, 192, 207, 208), (186, 185, 200, 201), (194, 193, 208, 209), (187, 186, 201, 202), (195, 194, 209, 210), (188, 187, 202, 203), (181, 271, 196), (75, 195, 210), (208, 207, 222, 223), (201, 200, 215, 216), (209, 208, 223, 224), (202, 201, 216, 217), (210, 209, 224, 225), (203, 202, 217, 218), (196, 271, 211), (75, 210, 225), (204, 203, 218, 219), (197, 196, 211, 212), (205, 204, 219, 220), (198, 197, 212, 213), (206, 205, 220, 221), (199, 198, 213, 214), (207, 206, 221, 222), (200, 199, 214, 215), (212, 211, 226, 227), (220, 219, 234, 235), (213, 212, 227, 228), (221, 220, 235, 236), (214, 213, 228, 229), (222, 221, 236, 237), (215, 214, 229, 230), (223, 222, 237, 238), (216, 215, 230, 231), (224, 223, 238, 239), (217, 216, 231, 232), (225, 224, 239, 240), (218, 217, 232, 233), (211, 271, 226), (75, 225, 240), (219, 218, 233, 234), (231, 230, 245, 246), (239, 238, 253, 254), (232, 231, 246, 247), (240, 239, 254, 255), (233, 232, 247, 248), (226, 271, 241), (75, 240, 255), (234, 233, 248, 249), (227, 226, 241, 242), (235, 234, 249, 250), (228, 227, 242, 243), (236, 235, 250, 251), (229, 228, 243, 244), (237, 236, 251, 252), (230, 229, 244, 245), (238, 237, 252, 253), (250, 249, 264, 265), (243, 242, 257, 258), (251, 250, 265, 266), (244, 243, 258, 259), (252, 251, 266, 267), (245, 244, 259, 260), (253, 252, 267, 268), (246, 245, 260, 261), (254, 253, 268, 269), (247, 246, 261, 262), (255, 254, 269, 270), (248, 247, 262, 263), (241, 271, 256), (75, 255, 270), (249, 248, 263, 264), (242, 241, 256, 257), (269, 268, 284, 285), (262, 261, 277, 278), (270, 269, 285, 286), (263, 262, 278, 279), (256, 271, 272), (75, 270, 286), (264, 263, 279, 280), (257, 256, 272, 273), (265, 264, 280, 281), (258, 257, 273, 274), (266, 265, 281, 282), (259, 258, 274, 275), (267, 266, 282, 283), (260, 259, 275, 276), (268, 267, 283, 284), (261, 260, 276, 277), (282, 281, 296, 297), (275, 274, 289, 290), (283, 282, 297, 298), (276, 275, 290, 291), (284, 283, 298, 299), (277, 276, 291, 292), (285, 284, 299, 300), (278, 277, 292, 293), (286, 285, 300, 301), (279, 278, 293, 294), (272, 271, 287), (75, 286, 301), (280, 279, 294, 295), (273, 272, 287, 288), (281, 280, 295, 296), (274, 273, 288, 289), (301, 300, 315, 316), (294, 293, 308, 309), (287, 271, 302), (75, 301, 316), (295, 294, 309, 310), (288, 287, 302, 303), (296, 295, 310, 311), (289, 288, 303, 304), (297, 296, 311, 312), (290, 289, 304, 305), (298, 297, 312, 313), (291, 290, 305, 306), (299, 298, 313, 314), (292, 291, 306, 307), (300, 299, 314, 315), (293, 292, 307, 308), (305, 304, 319, 320), (313, 312, 327, 328), (306, 305, 320, 321), (314, 313, 328, 329), (307, 306, 321, 322), (315, 314, 329, 330), (308, 307, 322, 323), (316, 315, 330, 331), (309, 308, 323, 324), (302, 271, 317), (75, 316, 331), (310, 309, 324, 325), (303, 302, 317, 318), (311, 310, 325, 326), (304, 303, 318, 319), (312, 311, 326, 327), (324, 323, 338, 339), (317, 271, 332), (75, 331, 346), (325, 324, 339, 340), (318, 317, 332, 333), (326, 325, 340, 341), (319, 318, 333, 334), (327, 326, 341, 342), (320, 319, 334, 335), (328, 327, 342, 343), (321, 320, 335, 336), (329, 328, 343, 344), (322, 321, 336, 337), (330, 329, 344, 345), (323, 322, 337, 338), (331, 330, 345, 346), (343, 342, 357, 358), (336, 335, 350, 351), (344, 343, 358, 359), (337, 336, 351, 352), (345, 344, 359, 360), (338, 337, 352, 353), (346, 345, 360, 361), (339, 338, 353, 354), (332, 271, 347), (75, 346, 361), (340, 339, 354, 355), (333, 332, 347, 348), (341, 340, 355, 356), (334, 333, 348, 349), (342, 341, 356, 357), (335, 334, 349, 350), (347, 271, 362), (75, 361, 376), (355, 354, 369, 370), (348, 347, 362, 363), (356, 355, 370, 371), (349, 348, 363, 364), (357, 356, 371, 372), (350, 349, 364, 365), (358, 357, 372, 373), (351, 350, 365, 366), (359, 358, 373, 374), (352, 351, 366, 367), (360, 359, 374, 375), (353, 352, 367, 368), (361, 360, 375, 376), (354, 353, 368, 369), (366, 365, 380, 381), (374, 373, 388, 389), (367, 366, 381, 382), (375, 374, 389, 390), (368, 367, 382, 383), (376, 375, 390, 391), (369, 368, 383, 384), (362, 271, 377), (75, 376, 391), (370, 369, 384, 385), (363, 362, 377, 378), (371, 370, 385, 386), (364, 363, 378, 379), (372, 371, 386, 387), (365, 364, 379, 380), (373, 372, 387, 388), (385, 384, 399, 400), (378, 377, 392, 393), (386, 385, 400, 401), (379, 378, 393, 394), (387, 386, 401, 402), (380, 379, 394, 395), (388, 387, 402, 403), (381, 380, 395, 396), (389, 388, 403, 404), (382, 381, 396, 397), (390, 389, 404, 405), (383, 382, 397, 398), (391, 390, 405, 406), (384, 383, 398, 399), (377, 271, 392), (75, 391, 406), (404, 403, 418, 419), (397, 396, 411, 412), (405, 404, 419, 420), (398, 397, 412, 413), (406, 405, 420, 421), (399, 398, 413, 414), (392, 271, 407), (75, 406, 421), (400, 399, 414, 415), (393, 392, 407, 408), (401, 400, 415, 416), (394, 393, 408, 409), (402, 401, 416, 417), (395, 394, 409, 410), (403, 402, 417, 418), (396, 395, 410, 411), (416, 415, 430, 431), (409, 408, 423, 424), (417, 416, 431, 432), (410, 409, 424, 425), (418, 417, 432, 433), (411, 410, 425, 426), (419, 418, 433, 434), (412, 411, 426, 427), (420, 419, 434, 435), (413, 412, 427, 428), (421, 420, 435, 436), (414, 413, 428, 429), (407, 271, 422), (75, 421, 436), (415, 414, 429, 430), (408, 407, 422, 423), (435, 434, 449, 450), (428, 427, 442, 443), (436, 435, 450, 451), (429, 428, 443, 444), (422, 271, 437), (75, 436, 451), (430, 429, 444, 445), (423, 422, 437, 438), (431, 430, 445, 446), (424, 423, 438, 439), (432, 431, 446, 447), (425, 424, 439, 440), (433, 432, 447, 448), (426, 425, 440, 441), (434, 433, 448, 449), (427, 426, 441, 442), (439, 438, 453, 454), (447, 446, 461, 462), (440, 439, 454, 455), (448, 447, 462, 463), (441, 440, 455, 456), (449, 448, 463, 464), (442, 441, 456, 457), (450, 449, 464, 465), (443, 442, 457, 458), (451, 450, 465, 466), (444, 443, 458, 459), (437, 271, 452), (75, 451, 466), (445, 444, 459, 460), (438, 437, 452, 453), (446, 445, 460, 461), (458, 457, 472, 473), (466, 465, 480, 481), (459, 458, 473, 474), (452, 271, 467), (75, 466, 481), (460, 459, 474, 475), (453, 452, 467, 468), (461, 460, 475, 476), (454, 453, 468, 469), (462, 461, 476, 477), (455, 454, 469, 470), (463, 462, 477, 478), (456, 455, 470, 471), (464, 463, 478, 479), (457, 456, 471, 472), (465, 464, 479, 480)])
me_sphere.polygons.foreach_set('use_smooth', [True] * 512)
_uv = me_sphere.uv_layers.new(name='UVMap')
_uv.uv.foreach_set('vector', [0.524, 0.09318, 0.5245, 0.146, 0.4941, 0.1461, 0.4942, 0.09323, 0.5253, 0.5669, 0.5253, 0.6294, 0.4939, 0.6295, 0.4939, 0.567, 0.5227, 0.04423, 0.524, 0.09318, 0.4942, 0.09323, 0.4945, 0.04428, 0.5252, 0.5044, 0.5253, 0.5669, 0.4939, 0.567, 0.4939, 0.5045, 0.5271, 0.9419, 1.0, 0.9955, 1.493, 0.942, 0.5, 0.004456, 0.5227, 0.04423, 0.4945, 0.04428, 0.5251, 0.4177, 0.5252, 0.5044, 0.4939, 0.5045, 0.494, 0.4177, 0.5261, 0.8794, 0.5271, 0.9419, 0.4935, 0.942, 0.4937, 0.8795, 0.525, 0.345, 0.5251, 0.4177, 0.494, 0.4177, 0.494, 0.3451, 0.5257, 0.8169, 0.5261, 0.8794, 0.4937, 0.8795, 0.4938, 0.817, 0.5249, 0.2729, 0.525, 0.345, 0.494, 0.3451, 0.494, 0.273, 0.5255, 0.7544, 0.5257, 0.8169, 0.4938, 0.817, 0.4938, 0.7545, 0.5247, 0.2058, 0.5249, 0.2729, 0.494, 0.273, 0.494, 0.2058, 0.5254, 0.6919, 0.5255, 0.7544, 0.4938, 0.7545, 0.4939, 0.692, 0.5245, 0.146, 0.5247, 0.2058, 0.494, 0.2058, 0.4941, 0.1461, 0.5253, 0.6294, 0.5254, 0.6919, 0.4939, 0.692, 0.4939, 0.6295, 0.4941, 0.1461, 0.494, 0.2058, 0.4634, 0.2057, 0.4637, 0.146, 0.4939, 0.6295, 0.4939, 0.692, 0.4623, 0.6918, 0.4625, 0.6293, 0.4942, 0.09323, 0.4941, 0.1461, 0.4637, 0.146, 0.4644, 0.09311, 0.4939, 0.567, 0.4939, 0.6295, 0.4625, 0.6293, 0.4626, 0.5668, 0.4945, 0.04428, 0.4942, 0.09323, 0.4644, 0.09311, 0.4664, 0.04417, 0.4939, 0.5045, 0.4939, 0.567, 0.4626, 0.5668, 0.4627, 0.5043, 1.493, 0.942, 1.0, 0.9955, 1.46, 0.9418, 0.5, 0.004456, 0.4945, 0.04428, 0.4664, 0.04417, 0.494, 0.4177, 0.4939, 0.5045, 0.4627, 0.5043, 0.4628, 0.4176, 0.4937, 0.8795, 0.4935, 0.942, 0.4599, 0.9418, 0.4614, 0.8793, 0.494, 0.3451, 0.494, 0.4177, 0.4628, 0.4176, 0.463, 0.345, 0.4938, 0.817, 0.4937, 0.8795, 0.4614, 0.8793, 0.4619, 0.8168, 0.494, 0.273, 0.494, 0.3451, 0.463, 0.345, 0.4631, 0.2729, 0.4938, 0.7545, 0.4938, 0.817, 0.4619, 0.8168, 0.4622, 0.7543, 0.494, 0.2058, 0.494, 0.273, 0.4631, 0.2729, 0.4634, 0.2057, 0.4939, 0.692, 0.4938, 0.7545, 0.4622, 0.7543, 0.4623, 0.6918, 0.4614, 0.8793, 0.4599, 0.9418, 0.4264, 0.9415, 0.4291, 0.879, 0.463, 0.345, 0.4628, 0.4176, 0.4317, 0.4173, 0.4319, 0.3447, 0.4619, 0.8168, 0.4614, 0.8793, 0.4291, 0.879, 0.43, 0.8165, 0.4631, 0.2729, 0.463, 0.345, 0.4319, 0.3447, 0.4322, 0.2726, 0.4622, 0.7543, 0.4619, 0.8168, 0.43, 0.8165, 0.4305, 0.754, 0.4634, 0.2057, 0.4631, 0.2729, 0.4322, 0.2726, 0.4327, 0.2054, 0.4623, 0.6918, 0.4622, 0.7543, 0.4305, 0.754, 0.4308, 0.6915, 0.4637, 0.146, 0.4634, 0.2057, 0.4327, 0.2054, 0.4333, 0.1457, 0.4625, 0.6293, 0.4623, 0.6918, 0.4308, 0.6915, 0.431, 0.629, 0.4644, 0.09311, 0.4637, 0.146, 0.4333, 0.1457, 0.4345, 0.09284, 0.4626, 0.5668, 0.4625, 0.6293, 0.431, 0.629, 0.4312, 0.5665, 0.4664, 0.04417, 0.4644, 0.09311, 0.4345, 0.09284, 0.4381, 0.04391, 0.4627, 0.5043, 0.4626, 0.5668, 0.4312, 0.5665, 0.4314, 0.504, 1.46, 0.9418, 1.0, 0.9955, 1.426, 0.9415, 0.5, 0.004456, 0.4664, 0.04417, 0.4381, 0.04391, 0.4628, 0.4176, 0.4627, 0.5043, 0.4314, 0.504, 0.4317, 0.4173, 0.431, 0.629, 0.4308, 0.6915, 0.3993, 0.6911, 0.3996, 0.6286, 0.4345, 0.09284, 0.4333, 0.1457, 0.4029, 0.1453, 0.4046, 0.09242, 0.4312, 0.5665, 0.431, 0.629, 0.3996, 0.6286, 0.3999, 0.5661, 0.4381, 0.04391, 0.4345, 0.09284, 0.4046, 0.09242, 0.4097, 0.04351, 0.4314, 0.504, 0.4312, 0.5665, 0.3999, 0.5661, 0.4002, 0.5036, 1.426, 0.9415, 1.0, 0.9955, 1.393, 0.9411, 0.5, 0.004456, 0.4381, 0.04391, 0.4097, 0.04351, 0.4317, 0.4173, 0.4314, 0.504, 0.4002, 0.5036, 0.4005, 0.4169, 0.4291, 0.879, 0.4264, 0.9415, 0.3932, 0.9411, 0.3969, 0.8786, 0.4319, 0.3447, 0.4317, 0.4173, 0.4005, 0.4169, 0.4009, 0.3442, 0.43, 0.8165, 0.4291, 0.879, 0.3969, 0.8786, 0.3982, 0.8161, 0.4322, 0.2726, 0.4319, 0.3447, 0.4009, 0.3442, 0.4013, 0.2722, 0.4305, 0.754, 0.43, 0.8165, 0.3982, 0.8161, 0.3989, 0.7536, 0.4327, 0.2054, 0.4322, 0.2726, 0.4013, 0.2722, 0.4019, 0.205, 0.4308, 0.6915, 0.4305, 0.754, 0.3989, 0.7536, 0.3993, 0.6911, 0.4333, 0.1457, 0.4327, 0.2054, 0.4019, 0.205, 0.4029, 0.1453, 0.4009, 0.3442, 0.4005, 0.4169, 0.3694, 0.4163, 0.3698, 0.3437, 0.3982, 0.8161, 0.3969, 0.8786, 0.3649, 0.878, 0.3664, 0.8155, 0.4013, 0.2722, 0.4009, 0.3442, 0.3698, 0.3437, 0.3704, 0.2716, 0.3989, 0.7536, 0.3982, 0.8161, 0.3664, 0.8155, 0.3673, 0.753, 0.4019, 0.205, 0.4013, 0.2722, 0.3704, 0.2716, 0.3711, 0.2044, 0.3993, 0.6911, 0.3989, 0.7536, 0.3673, 0.753, 0.3678, 0.6905, 0.4029, 0.1453, 0.4019, 0.205, 0.3711, 0.2044, 0.3723, 0.1447, 0.3996, 0.6286, 0.3993, 0.6911, 0.3678, 0.6905, 0.3682, 0.628, 0.4046, 0.09242, 0.4029, 0.1453, 0.3723, 0.1447, 0.3744, 0.09186, 0.3999, 0.5661, 0.3996, 0.6286, 0.3682, 0.628, 0.3686, 0.5655, 0.4097, 0.04351, 0.4046, 0.09242, 0.3744, 0.09186, 0.381, 0.04297, 0.4002, 0.5036, 0.3999, 0.5661, 0.3686, 0.5655, 0.3689, 0.503, 1.393, 0.9411, 1.0, 0.9955, 1.36, 0.9404, 0.5, 0.004456, 0.4097, 0.04351, 0.381, 0.04297, 0.4005, 0.4169, 0.4002, 0.5036, 0.3689, 0.503, 0.3694, 0.4163, 0.3969, 0.8786, 0.3932, 0.9411, 0.3603, 0.9404, 0.3649, 0.878, 0.3744, 0.09186, 0.3723, 0.1447, 0.3416, 0.144, 0.3441, 0.09118, 0.3686, 0.5655, 0.3682, 0.628, 0.3369, 0.6273, 0.3373, 0.5648, 0.381, 0.04297, 0.3744, 0.09186, 0.3441, 0.09118, 0.3519, 0.04232, 0.3689, 0.503, 0.3686, 0.5655, 0.3373, 0.5648, 0.3377, 0.5023, 1.36, 0.9404, 1.0, 0.9955, 1.328, 0.9397, 0.5, 0.004456, 0.381, 0.04297, 0.3519, 0.04232, 0.3694, 0.4163, 0.3689, 0.503, 0.3377, 0.5023, 0.3382, 0.4156, 0.3649, 0.878, 0.3603, 0.9404, 0.3278, 0.9397, 0.333, 0.8773, 0.3698, 0.3437, 0.3694, 0.4163, 0.3382, 0.4156, 0.3387, 0.343, 0.3664, 0.8155, 0.3649, 0.878, 0.333, 0.8773, 0.3348, 0.8148, 0.3704, 0.2716, 0.3698, 0.3437, 0.3387, 0.343, 0.3394, 0.2709, 0.3673, 0.753, 0.3664, 0.8155, 0.3348, 0.8148, 0.3358, 0.7523, 0.3711, 0.2044, 0.3704, 0.2716, 0.3394, 0.2709, 0.3402, 0.2037, 0.3678, 0.6905, 0.3673, 0.753, 0.3358, 0.7523, 0.3364, 0.6898, 0.3723, 0.1447, 0.3711, 0.2044, 0.3402, 0.2037, 0.3416, 0.144, 0.3682, 0.628, 0.3678, 0.6905, 0.3364, 0.6898, 0.3369, 0.6273, 0.3348, 0.8148, 0.333, 0.8773, 0.3013, 0.8765, 0.3033, 0.814, 0.3394, 0.2709, 0.3387, 0.343, 0.3076, 0.3422, 0.3083, 0.2701, 0.3358, 0.7523, 0.3348, 0.8148, 0.3033, 0.814, 0.3043, 0.7515, 0.3402, 0.2037, 0.3394, 0.2709, 0.3083, 0.2701, 0.3093, 0.203, 0.3364, 0.6898, 0.3358, 0.7523, 0.3043, 0.7515, 0.305, 0.689, 0.3416, 0.144, 0.3402, 0.2037, 0.3093, 0.203, 0.3108, 0.1432, 0.3369, 0.6273, 0.3364, 0.6898, 0.305, 0.689, 0.3056, 0.6265, 0.3441, 0.09118, 0.3416, 0.144, 0.3108, 0.1432, 0.3136, 0.09042, 0.3373, 0.5648, 0.3369, 0.6273, 0.3056, 0.6265, 0.306, 0.564, 0.3519, 0.04232, 0.3441, 0.09118, 0.3136, 0.09042, 0.3224, 0.04158, 0.3377, 0.5023, 0.3373, 0.5648, 0.306, 0.564, 0.3064, 0.5015, 1.328, 0.9397, 1.0, 0.9955, 1.296, 0.9389, 0.5, 0.004456, 0.3519, 0.04232, 0.3224, 0.04158, 0.3382, 0.4156, 0.3377, 0.5023, 0.3064, 0.5015, 0.307, 0.4148, 0.333, 0.8773, 0.3278, 0.9397, 0.2957, 0.9389, 0.3013, 0.8765, 0.3387, 0.343, 0.3382, 0.4156, 0.307, 0.4148, 0.3076, 0.3422, 0.306, 0.564, 0.3056, 0.6265, 0.2743, 0.6257, 0.2747, 0.5632, 0.3224, 0.04158, 0.3136, 0.09042, 0.2828, 0.08958, 0.2923, 0.04076, 0.3064, 0.5015, 0.306, 0.564, 0.2747, 0.5632, 0.2752, 0.5007, 1.296, 0.9389, 1.0, 0.9955, 1.264, 0.938, 0.5, 0.004456, 0.3224, 0.04158, 0.2923, 0.04076, 0.307, 0.4148, 0.3064, 0.5015, 0.2752, 0.5007, 0.2758, 0.414, 0.3013, 0.8765, 0.2957, 0.9389, 0.264, 0.938, 0.2698, 0.8756, 0.3076, 0.3422, 0.307, 0.4148, 0.2758, 0.414, 0.2764, 0.3413, 0.3033, 0.814, 0.3013, 0.8765, 0.2698, 0.8756, 0.2719, 0.8132, 0.3083, 0.2701, 0.3076, 0.3422, 0.2764, 0.3413, 0.2771, 0.2693, 0.3043, 0.7515, 0.3033, 0.814, 0.2719, 0.8132, 0.273, 0.7507, 0.3093, 0.203, 0.3083, 0.2701, 0.2771, 0.2693, 0.2782, 0.2021, 0.305, 0.689, 0.3043, 0.7515, 0.273, 0.7507, 0.2737, 0.6882, 0.3108, 0.1432, 0.3093, 0.203, 0.2782, 0.2021, 0.2798, 0.1424, 0.3056, 0.6265, 0.305, 0.689, 0.2737, 0.6882, 0.2743, 0.6257, 0.3136, 0.09042, 0.3108, 0.1432, 0.2798, 0.1424, 0.2828, 0.08958, 0.2771, 0.2693, 0.2764, 0.3413, 0.2452, 0.3405, 0.2459, 0.2684, 0.273, 0.7507, 0.2719, 0.8132, 0.2406, 0.8123, 0.2417, 0.7498, 0.2782, 0.2021, 0.2771, 0.2693, 0.2459, 0.2684, 0.247, 0.2013, 0.2737, 0.6882, 0.273, 0.7507, 0.2417, 0.7498, 0.2424, 0.6873, 0.2798, 0.1424, 0.2782, 0.2021, 0.247, 0.2013, 0.2486, 0.1415, 0.2743, 0.6257, 0.2737, 0.6882, 0.2424, 0.6873, 0.243, 0.6248, 0.2828, 0.08958, 0.2798, 0.1424, 0.2486, 0.1415, 0.2517, 0.08871, 0.2747, 0.5632, 0.2743, 0.6257, 0.243, 0.6248, 0.2435, 0.5623, 0.2923, 0.04076, 0.2828, 0.08958, 0.2517, 0.08871, 0.2616, 0.0399, 0.2752, 0.5007, 0.2747, 0.5632, 0.2435, 0.5623, 0.2439, 0.4998, 1.264, 0.938, 1.0, 0.9955, 1.233, 0.9372, 0.5, 0.004456, 0.2923, 0.04076, 0.2616, 0.0399, 0.2758, 0.414, 0.2752, 0.5007, 0.2439, 0.4998, 0.2446, 0.4131, 0.2698, 0.8756, 0.264, 0.938, 0.2328, 0.9372, 0.2386, 0.8748, 0.2764, 0.3413, 0.2758, 0.414, 0.2446, 0.4131, 0.2452, 0.3405, 0.2719, 0.8132, 0.2698, 0.8756, 0.2386, 0.8748, 0.2406, 0.8123, 0.2616, 0.0399, 0.2517, 0.08871, 0.2203, 0.08784, 0.2303, 0.03903, 0.2439, 0.4998, 0.2435, 0.5623, 0.2123, 0.5615, 0.2127, 0.499, 1.233, 0.9372, 1.0, 0.9955, 1.202, 0.9363, 0.5, 0.004456, 0.2616, 0.0399, 0.2303, 0.03903, 0.2446, 0.4131, 0.2439, 0.4998, 0.2127, 0.499, 0.2133, 0.4122, 0.2386, 0.8748, 0.2328, 0.9372, 0.202, 0.9363, 0.2075, 0.8739, 0.2452, 0.3405, 0.2446, 0.4131, 0.2133, 0.4122, 0.2139, 0.3396, 0.2406, 0.8123, 0.2386, 0.8748, 0.2075, 0.8739, 0.2095, 0.8114, 0.2459, 0.2684, 0.2452, 0.3405, 0.2139, 0.3396, 0.2146, 0.2675, 0.2417, 0.7498, 0.2406, 0.8123, 0.2095, 0.8114, 0.2105, 0.7489, 0.247, 0.2013, 0.2459, 0.2684, 0.2146, 0.2675, 0.2157, 0.2006, 0.2424, 0.6873, 0.2417, 0.7498, 0.2105, 0.7489, 0.2112, 0.6864, 0.2486, 0.1415, 0.247, 0.2013, 0.2157, 0.2006, 0.2173, 0.1407, 0.243, 0.6248, 0.2424, 0.6873, 0.2112, 0.6864, 0.2118, 0.624, 0.2517, 0.08871, 0.2486, 0.1415, 0.2173, 0.1407, 0.2203, 0.08784, 0.2435, 0.5623, 0.243, 0.6248, 0.2118, 0.624, 0.2123, 0.5615, 0.2157, 0.2006, 0.2146, 0.2675, 0.1832, 0.2667, 0.1842, 0.1998, 0.2112, 0.6864, 0.2105, 0.7489, 0.1794, 0.7481, 0.1801, 0.6856, 0.2173, 0.1407, 0.2157, 0.2006, 0.1842, 0.1998, 0.1857, 0.1398, 0.2118, 0.624, 0.2112, 0.6864, 0.1801, 0.6856, 0.1806, 0.6231, 0.2203, 0.08784, 0.2173, 0.1407, 0.1857, 0.1398, 0.1887, 0.08701, 0.2123, 0.5615, 0.2118, 0.624, 0.1806, 0.6231, 0.181, 0.5606, 0.2303, 0.03903, 0.2203, 0.08784, 0.1887, 0.08701, 0.1983, 0.03818, 0.2127, 0.499, 0.2123, 0.5615, 0.181, 0.5606, 0.1814, 0.4981, 1.202, 0.9363, 1.0, 0.9955, 1.172, 0.9355, 0.5, 0.004456, 0.2303, 0.03903, 0.1983, 0.03818, 0.2133, 0.4122, 0.2127, 0.499, 0.1814, 0.4981, 0.182, 0.4114, 0.2075, 0.8739, 0.202, 0.9363, 0.1716, 0.9355, 0.1766, 0.8731, 0.2139, 0.3396, 0.2133, 0.4122, 0.182, 0.4114, 0.1825, 0.3388, 0.2095, 0.8114, 0.2075, 0.8739, 0.1766, 0.8731, 0.1784, 0.8106, 0.2146, 0.2675, 0.2139, 0.3396, 0.1825, 0.3388, 0.1832, 0.2667, 0.2105, 0.7489, 0.2095, 0.8114, 0.1784, 0.8106, 0.1794, 0.7481, 1.172, 0.9355, 1.0, 0.9955, 1.141, 0.9348, 0.5, 0.004456, 0.1983, 0.03818, 0.1655, 0.03738, 0.182, 0.4114, 0.1814, 0.4981, 0.1502, 0.4974, 0.1507, 0.4107, 0.1766, 0.8731, 0.1716, 0.9355, 0.1415, 0.9348, 0.1459, 0.8723, 0.1825, 0.3388, 0.182, 0.4114, 0.1507, 0.4107, 0.1512, 0.338, 0.1784, 0.8106, 0.1766, 0.8731, 0.1459, 0.8723, 0.1475, 0.8099, 0.1832, 0.2667, 0.1825, 0.3388, 0.1512, 0.338, 0.1518, 0.2659, 0.1794, 0.7481, 0.1784, 0.8106, 0.1475, 0.8099, 0.1484, 0.7474, 0.1842, 0.1998, 0.1832, 0.2667, 0.1518, 0.2659, 0.1527, 0.199, 0.1801, 0.6856, 0.1794, 0.7481, 0.1484, 0.7474, 0.149, 0.6849, 0.1857, 0.1398, 0.1842, 0.1998, 0.1527, 0.199, 0.154, 0.1391, 0.1806, 0.6231, 0.1801, 0.6856, 0.149, 0.6849, 0.1494, 0.6224, 0.1887, 0.08701, 0.1857, 0.1398, 0.154, 0.1391, 0.1567, 0.08623, 0.181, 0.5606, 0.1806, 0.6231, 0.1494, 0.6224, 0.1498, 0.5599, 0.1983, 0.03818, 0.1887, 0.08701, 0.1567, 0.08623, 0.1655, 0.03738, 0.1814, 0.4981, 0.181, 0.5606, 0.1498, 0.5599, 0.1502, 0.4974, 0.149, 0.6849, 0.1484, 0.7474, 0.1174, 0.7467, 0.1179, 0.6842, 0.154, 0.1391, 0.1527, 0.199, 0.121, 0.1983, 0.1222, 0.1384, 0.1494, 0.6224, 0.149, 0.6849, 0.1179, 0.6842, 0.1183, 0.6217, 0.1567, 0.08623, 0.154, 0.1391, 0.1222, 0.1384, 0.1244, 0.08556, 0.1498, 0.5599, 0.1494, 0.6224, 0.1183, 0.6217, 0.1186, 0.5592, 0.1655, 0.03738, 0.1567, 0.08623, 0.1244, 0.08556, 0.132, 0.03668, 0.1502, 0.4974, 0.1498, 0.5599, 0.1186, 0.5592, 0.1189, 0.4967, 1.141, 0.9348, 1.0, 0.9955, 1.112, 0.9342, 0.5, 0.004456, 0.1655, 0.03738, 0.132, 0.03668, 0.1507, 0.4107, 0.1502, 0.4974, 0.1189, 0.4967, 0.1194, 0.41, 0.1459, 0.8723, 0.1415, 0.9348, 0.1117, 0.9342, 0.1154, 0.8717, 0.1512, 0.338, 0.1507, 0.4107, 0.1194, 0.41, 0.1198, 0.3374, 0.1475, 0.8099, 0.1459, 0.8723, 0.1154, 0.8717, 0.1167, 0.8092, 0.1518, 0.2659, 0.1512, 0.338, 0.1198, 0.3374, 0.1203, 0.2653, 0.1484, 0.7474, 0.1475, 0.8099, 0.1167, 0.8092, 0.1174, 0.7467, 0.1527, 0.199, 0.1518, 0.2659, 0.1203, 0.2653, 0.121, 0.1983, 0.1194, 0.41, 0.1189, 0.4967, 0.08769, 0.4962, 0.08802, 0.4095, 0.1154, 0.8717, 0.1117, 0.9342, 0.08216, 0.9337, 0.08495, 0.8712, 0.1198, 0.3374, 0.1194, 0.41, 0.08802, 0.4095, 0.08833, 0.3368, 0.1167, 0.8092, 0.1154, 0.8717, 0.08495, 0.8712, 0.08597, 0.8087, 0.1203, 0.2653, 0.1198, 0.3374, 0.08833, 0.3368, 0.08874, 0.2647, 0.1174, 0.7467, 0.1167, 0.8092, 0.08597, 0.8087, 0.08654, 0.7462, 0.121, 0.1983, 0.1203, 0.2653, 0.08874, 0.2647, 0.0893, 0.1978, 0.1179, 0.6842, 0.1174, 0.7467, 0.08654, 0.7462, 0.08692, 0.6837, 0.1222, 0.1384, 0.121, 0.1983, 0.0893, 0.1978, 0.0902, 0.1379, 0.1183, 0.6217, 0.1179, 0.6842, 0.08692, 0.6837, 0.08721, 0.6212, 0.1244, 0.08556, 0.1222, 0.1384, 0.0902, 0.1379, 0.09194, 0.08501, 0.1186, 0.5592, 0.1183, 0.6217, 0.08721, 0.6212, 0.08746, 0.5587, 0.132, 0.03668, 0.1244, 0.08556, 0.09194, 0.08501, 0.09792, 0.0361, 0.1189, 0.4967, 0.1186, 0.5592, 0.08746, 0.5587, 0.08769, 0.4962, 1.112, 0.9342, 1.0, 0.9955, 1.082, 0.9337, 0.5, 0.004456, 0.132, 0.03668, 0.09792, 0.0361, 0.0902, 0.1379, 0.0893, 0.1978, 0.05751, 0.1974, 0.05811, 0.1375, 0.08721, 0.6212, 0.08692, 0.6837, 0.05592, 0.6833, 0.05612, 0.6208, 0.09194, 0.08501, 0.0902, 0.1379, 0.05811, 0.1375, 0.05927, 0.08461, 0.08746, 0.5587, 0.08721, 0.6212, 0.05612, 0.6208, 0.05628, 0.5583, 0.09792, 0.0361, 0.09194, 0.08501, 0.05927, 0.08461, 0.0633, 0.03568, 0.08769, 0.4962, 0.08746, 0.5587, 0.05628, 0.5583, 0.05644, 0.4958, 1.082, 0.9337, 1.0, 0.9955, 1.053, 0.9333, 0.5, 0.004456, 0.09792, 0.0361, 0.0633, 0.03568, 0.08802, 0.4095, 0.08769, 0.4962, 0.05644, 0.4958, 0.05665, 0.4091, 0.08495, 0.8712, 0.08216, 0.9337, 0.05279, 0.9333, 0.05463, 0.8708, 0.08833, 0.3368, 0.08802, 0.4095, 0.05665, 0.4091, 0.05686, 0.3364, 0.08597, 0.8087, 0.08495, 0.8712, 0.05463, 0.8708, 0.0553, 0.8083, 0.08874, 0.2647, 0.08833, 0.3368, 0.05686, 0.3364, 0.05713, 0.2644, 0.08654, 0.7462, 0.08597, 0.8087, 0.0553, 0.8083, 0.05567, 0.7458, 0.0893, 0.1978, 0.08874, 0.2647, 0.05713, 0.2644, 0.05751, 0.1974, 0.08692, 0.6837, 0.08654, 0.7462, 0.05567, 0.7458, 0.05592, 0.6833, 0.05463, 0.8708, 0.05279, 0.9333, 0.02353, 0.9331, 0.02436, 0.8706, 0.05686, 0.3364, 0.05665, 0.4091, 0.02528, 0.4089, 0.02538, 0.3362, 0.0553, 0.8083, 0.05463, 0.8708, 0.02436, 0.8706, 0.02467, 0.8081, 0.05713, 0.2644, 0.05686, 0.3364, 0.02538, 0.3362, 0.0255, 0.2641, 0.05567, 0.7458, 0.0553, 0.8083, 0.02467, 0.8081, 0.02484, 0.7456, 0.05751, 0.1974, 0.05713, 0.2644, 0.0255, 0.2641, 0.02567, 0.1972, 0.05592, 0.6833, 0.05567, 0.7458, 0.02484, 0.7456, 0.02495, 0.6831, 0.05811, 0.1375, 0.05751, 0.1974, 0.02567, 0.1972, 0.02594, 0.1372, 0.05612, 0.6208, 0.05592, 0.6833, 0.02495, 0.6831, 0.02504, 0.6206, 0.05927, 0.08461, 0.05811, 0.1375, 0.02594, 0.1372, 0.02647, 0.08438, 0.05628, 0.5583, 0.05612, 0.6208, 0.02504, 0.6206, 0.02511, 0.5581, 0.0633, 0.03568, 0.05927, 0.08461, 0.02647, 0.08438, 0.02832, 0.03543, 0.05644, 0.4958, 0.05628, 0.5583, 0.02511, 0.5581, 0.02518, 0.4956, 1.053, 0.9333, 1.0, 0.9955, 1.024, 0.9331, 0.5, 0.004456, 0.0633, 0.03568, 0.02832, 0.03543, 0.05665, 0.4091, 0.05644, 0.4958, 0.02518, 0.4956, 0.02528, 0.4089, 1.025, 0.6206, 1.025, 0.6831, 0.994, 0.683, 0.994, 0.6205, 1.026, 0.08438, 1.026, 0.1372, 0.9937, 0.1372, 0.9936, 0.08432, 1.025, 0.5581, 1.025, 0.6206, 0.994, 0.6205, 0.9939, 0.558, 1.028, 0.03543, 1.026, 0.08438, 0.9936, 0.08432, 0.9932, 0.03537, 1.025, 0.4956, 1.025, 0.5581, 0.9939, 0.558, 0.9939, 0.4955, 1.024, 0.9331, 1.0, 0.9955, 0.9943, 0.933, 0.5, 0.004456, 1.028, 0.03543, 0.9932, 0.03537, 1.025, 0.4089, 1.025, 0.4956, 0.9939, 0.4955, 0.9939, 0.4088, 1.024, 0.8706, 1.024, 0.9331, 0.9943, 0.933, 0.9941, 0.8705, 1.025, 0.3362, 1.025, 0.4089, 0.9939, 0.4088, 0.9939, 0.3362, 1.025, 0.8081, 1.024, 0.8706, 0.9941, 0.8705, 0.9941, 0.808, 1.026, 0.2641, 1.025, 0.3362, 0.9939, 0.3362, 0.9939, 0.2641, 1.025, 0.7456, 1.025, 0.8081, 0.9941, 0.808, 0.994, 0.7455, 1.026, 0.1972, 1.026, 0.2641, 0.9939, 0.2641, 0.9938, 0.1971, 1.025, 0.6831, 1.025, 0.7456, 0.994, 0.7455, 0.994, 0.683, 1.026, 0.1372, 1.026, 0.1972, 0.9938, 0.1971, 0.9937, 0.1372, 0.9939, 0.3362, 0.9939, 0.4088, 0.9625, 0.4089, 0.9624, 0.3363, 0.9941, 0.808, 0.9941, 0.8705, 0.9639, 0.8707, 0.9634, 0.8082, 0.9939, 0.2641, 0.9939, 0.3362, 0.9624, 0.3363, 0.9622, 0.2642, 0.994, 0.7455, 0.9941, 0.808, 0.9634, 0.8082, 0.9632, 0.7457, 0.9938, 0.1971, 0.9939, 0.2641, 0.9622, 0.2642, 0.962, 0.1972, 0.994, 0.683, 0.994, 0.7455, 0.9632, 0.7457, 0.963, 0.6832, 0.9937, 0.1372, 0.9938, 0.1971, 0.962, 0.1972, 0.9616, 0.1373, 0.994, 0.6205, 0.994, 0.683, 0.963, 0.6832, 0.9629, 0.6207, 0.9936, 0.08432, 0.9937, 0.1372, 0.9616, 0.1373, 0.9608, 0.08445, 0.9939, 0.558, 0.994, 0.6205, 0.9629, 0.6207, 0.9628, 0.5582, 0.9932, 0.03537, 0.9936, 0.08432, 0.9608, 0.08445, 0.9581, 0.0355, 0.9939, 0.4955, 0.9939, 0.558, 0.9628, 0.5582, 0.9627, 0.4957, 0.9943, 0.933, 1.0, 0.9955, 0.9651, 0.9332, 0.5, 0.004456, 0.9932, 0.03537, 0.9581, 0.0355, 0.9939, 0.4088, 0.9939, 0.4955, 0.9627, 0.4957, 0.9625, 0.4089, 0.9941, 0.8705, 0.9943, 0.933, 0.9651, 0.9332, 0.9639, 0.8707, 0.9608, 0.08445, 0.9616, 0.1373, 0.9294, 0.1376, 0.928, 0.08475, 0.9628, 0.5582, 0.9629, 0.6207, 0.9318, 0.6209, 0.9316, 0.5584, 0.9581, 0.0355, 0.9608, 0.08445, 0.928, 0.08475, 0.9232, 0.03582, 0.9627, 0.4957, 0.9628, 0.5582, 0.9316, 0.5584, 0.9314, 0.496, 0.9651, 0.9332, 1.0, 0.9955, 0.9358, 0.9334, 0.5, 0.004456, 0.9581, 0.0355, 0.9232, 0.03582, 0.9625, 0.4089, 0.9627, 0.4957, 0.9314, 0.496, 0.9312, 0.4092, 0.9639, 0.8707, 0.9651, 0.9332, 0.9358, 0.9334, 0.9336, 0.8709, 0.9624, 0.3363, 0.9625, 0.4089, 0.9312, 0.4092, 0.9309, 0.3366, 0.9634, 0.8082, 0.9639, 0.8707, 0.9336, 0.8709, 0.9328, 0.8084, 0.9622, 0.2642, 0.9624, 0.3363, 0.9309, 0.3366, 0.9306, 0.2645, 0.9632, 0.7457, 0.9634, 0.8082, 0.9328, 0.8084, 0.9323, 0.7459, 0.962, 0.1972, 0.9622, 0.2642, 0.9306, 0.2645, 0.9301, 0.1975, 0.963, 0.6832, 0.9632, 0.7457, 0.9323, 0.7459, 0.932, 0.6834, 0.9616, 0.1373, 0.962, 0.1972, 0.9301, 0.1975, 0.9294, 0.1376, 0.9629, 0.6207, 0.963, 0.6832, 0.932, 0.6834, 0.9318, 0.6209, 0.9306, 0.2645, 0.9309, 0.3366, 0.8995, 0.337, 0.899, 0.2649, 0.9323, 0.7459, 0.9328, 0.8084, 0.9021, 0.8089, 0.9015, 0.7464, 0.9301, 0.1975, 0.9306, 0.2645, 0.899, 0.2649, 0.8984, 0.198, 0.932, 0.6834, 0.9323, 0.7459, 0.9015, 0.7464, 0.901, 0.6839, 0.9294, 0.1376, 0.9301, 0.1975, 0.8984, 0.198, 0.8974, 0.1381, 0.9318, 0.6209, 0.932, 0.6834, 0.901, 0.6839, 0.9007, 0.6214, 0.928, 0.08475, 0.9294, 0.1376, 0.8974, 0.1381, 0.8954, 0.08521, 0.9316, 0.5584, 0.9318, 0.6209, 0.9007, 0.6214, 0.9004, 0.5589, 0.9232, 0.03582, 0.928, 0.08475, 0.8954, 0.08521, 0.8888, 0.03631, 0.9314, 0.496, 0.9316, 0.5584, 0.9004, 0.5589, 0.9002, 0.4964, 0.9358, 0.9334, 1.0, 0.9955, 0.9064, 0.9338, 0.5, 0.004456, 0.9232, 0.03582, 0.8888, 0.03631, 0.9312, 0.4092, 0.9314, 0.496, 0.9002, 0.4964, 0.8998, 0.4097, 0.9336, 0.8709, 0.9358, 0.9334, 0.9064, 0.9338, 0.9032, 0.8714, 0.9309, 0.3366, 0.9312, 0.4092, 0.8998, 0.4097, 0.8995, 0.337, 0.9328, 0.8084, 0.9336, 0.8709, 0.9032, 0.8714, 0.9021, 0.8089, 0.8888, 0.03631, 0.8954, 0.08521, 0.863, 0.08581, 0.8549, 0.03694, 0.9002, 0.4964, 0.9004, 0.5589, 0.8692, 0.5595, 0.8689, 0.497, 0.9064, 0.9338, 1.0, 0.9955, 0.8768, 0.9344, 0.5, 0.004456, 0.8888, 0.03631, 0.8549, 0.03694, 0.8998, 0.4097, 0.9002, 0.4964, 0.8689, 0.497, 0.8685, 0.4102, 0.9032, 0.8714, 0.9064, 0.9338, 0.8768, 0.9344, 0.8728, 0.8719, 0.8995, 0.337, 0.8998, 0.4097, 0.8685, 0.4102, 0.868, 0.3376, 0.9021, 0.8089, 0.9032, 0.8714, 0.8728, 0.8719, 0.8713, 0.8094, 0.899, 0.2649, 0.8995, 0.337, 0.868, 0.3376, 0.8675, 0.2655, 0.9015, 0.7464, 0.9021, 0.8089, 0.8713, 0.8094, 0.8705, 0.747, 0.8984, 0.198, 0.899, 0.2649, 0.8675, 0.2655, 0.8667, 0.1986, 0.901, 0.6839, 0.9015, 0.7464, 0.8705, 0.747, 0.87, 0.6845, 0.8974, 0.1381, 0.8984, 0.198, 0.8667, 0.1986, 0.8654, 0.1387, 0.9007, 0.6214, 0.901, 0.6839, 0.87, 0.6845, 0.8696, 0.622, 0.8954, 0.08521, 0.8974, 0.1381, 0.8654, 0.1387, 0.863, 0.08581, 0.9004, 0.5589, 0.9007, 0.6214, 0.8696, 0.622, 0.8692, 0.5595, 0.8705, 0.747, 0.8713, 0.8094, 0.8405, 0.8101, 0.8396, 0.7476, 0.8667, 0.1986, 0.8675, 0.2655, 0.836, 0.2662, 0.8351, 0.1993, 0.87, 0.6845, 0.8705, 0.747, 0.8396, 0.7476, 0.8389, 0.6852, 0.8654, 0.1387, 0.8667, 0.1986, 0.8351, 0.1993, 0.8336, 0.1394, 0.8696, 0.622, 0.87, 0.6845, 0.8389, 0.6852, 0.8385, 0.6227, 0.863, 0.08581, 0.8654, 0.1387, 0.8336, 0.1394, 0.8309, 0.08652, 0.8692, 0.5595, 0.8696, 0.622, 0.8385, 0.6227, 0.8381, 0.5602, 0.8549, 0.03694, 0.863, 0.08581, 0.8309, 0.08652, 0.8217, 0.03768, 0.8689, 0.497, 0.8692, 0.5595, 0.8381, 0.5602, 0.8377, 0.4977, 0.8768, 0.9344, 1.0, 0.9955, 0.8469, 0.9351, 0.5, 0.004456, 0.8549, 0.03694, 0.8217, 0.03768, 0.8685, 0.4102, 0.8689, 0.497, 0.8377, 0.4977, 0.8371, 0.4109, 0.8728, 0.8719, 0.8768, 0.9344, 0.8469, 0.9351, 0.8422, 0.8726, 0.868, 0.3376, 0.8685, 0.4102, 0.8371, 0.4109, 0.8366, 0.3383, 0.8713, 0.8094, 0.8728, 0.8719, 0.8422, 0.8726, 0.8405, 0.8101, 0.8675, 0.2655, 0.868, 0.3376, 0.8366, 0.3383, 0.836, 0.2662, 0.8377, 0.4977, 0.8381, 0.5602, 0.8068, 0.5609, 0.8064, 0.4985, 0.8469, 0.9351, 1.0, 0.9955, 0.8167, 0.9358, 0.5, 0.004456, 0.8217, 0.03768, 0.7892, 0.0385, 0.8371, 0.4109, 0.8377, 0.4977, 0.8064, 0.4985, 0.8058, 0.4117, 0.8422, 0.8726, 0.8469, 0.9351, 0.8167, 0.9358, 0.8114, 0.8734, 0.8366, 0.3383, 0.8371, 0.4109, 0.8058, 0.4117, 0.8053, 0.3391, 0.8405, 0.8101, 0.8422, 0.8726, 0.8114, 0.8734, 0.8095, 0.8109, 0.836, 0.2662, 0.8366, 0.3383, 0.8053, 0.3391, 0.8046, 0.267, 0.8396, 0.7476, 0.8405, 0.8101, 0.8095, 0.8109, 0.8085, 0.7484, 0.8351, 0.1993, 0.836, 0.2662, 0.8046, 0.267, 0.8036, 0.2001, 0.8389, 0.6852, 0.8396, 0.7476, 0.8085, 0.7484, 0.8078, 0.6859, 0.8336, 0.1394, 0.8351, 0.1993, 0.8036, 0.2001, 0.802, 0.1402, 0.8385, 0.6227, 0.8389, 0.6852, 0.8078, 0.6859, 0.8073, 0.6234, 0.8309, 0.08652, 0.8336, 0.1394, 0.802, 0.1402, 0.799, 0.08733, 0.8381, 0.5602, 0.8385, 0.6227, 0.8073, 0.6234, 0.8068, 0.5609, 0.8217, 0.03768, 0.8309, 0.08652, 0.799, 0.08733, 0.7892, 0.0385, 0.8036, 0.2001, 0.8046, 0.267, 0.7732, 0.2679, 0.7722, 0.2009, 0.8078, 0.6859, 0.8085, 0.7484, 0.7774, 0.7493, 0.7766, 0.6868, 0.802, 0.1402, 0.8036, 0.2001, 0.7722, 0.2009, 0.7705, 0.141, 0.8073, 0.6234, 0.8078, 0.6859, 0.7766, 0.6868, 0.7761, 0.6243, 0.799, 0.08733, 0.802, 0.1402, 0.7705, 0.141, 0.7674, 0.08818, 0.8068, 0.5609, 0.8073, 0.6234, 0.7761, 0.6243, 0.7756, 0.5618, 0.7892, 0.0385, 0.799, 0.08733, 0.7674, 0.08818, 0.7574, 0.03937, 0.8064, 0.4985, 0.8068, 0.5609, 0.7756, 0.5618, 0.7752, 0.4993, 0.8167, 0.9358, 1.0, 0.9955, 0.7861, 0.9366, 0.5, 0.004456, 0.7892, 0.0385, 0.7574, 0.03937, 0.8058, 0.4117, 0.8064, 0.4985, 0.7752, 0.4993, 0.7746, 0.4126, 0.8114, 0.8734, 0.8167, 0.9358, 0.7861, 0.9366, 0.7805, 0.8742, 0.8053, 0.3391, 0.8058, 0.4117, 0.7746, 0.4126, 0.774, 0.3399, 0.8095, 0.8109, 0.8114, 0.8734, 0.7805, 0.8742, 0.7785, 0.8118, 0.8046, 0.267, 0.8053, 0.3391, 0.774, 0.3399, 0.7732, 0.2679, 0.8085, 0.7484, 0.8095, 0.8109, 0.7785, 0.8118, 0.7774, 0.7493, 0.7861, 0.9366, 1.0, 0.9955, 0.7551, 0.9375, 0.5, 0.004456, 0.7574, 0.03937, 0.7264, 0.04024, 0.7746, 0.4126, 0.7752, 0.4993, 0.7439, 0.5002, 0.7433, 0.4134, 0.7805, 0.8742, 0.7861, 0.9366, 0.7551, 0.9375, 0.7493, 0.8751, 0.774, 0.3399, 0.7746, 0.4126, 0.7433, 0.4134, 0.7427, 0.3408, 0.7785, 0.8118, 0.7805, 0.8742, 0.7493, 0.8751, 0.7473, 0.8126, 0.7732, 0.2679, 0.774, 0.3399, 0.7427, 0.3408, 0.742, 0.2687, 0.7774, 0.7493, 0.7785, 0.8118, 0.7473, 0.8126, 0.7462, 0.7501, 0.7722, 0.2009, 0.7732, 0.2679, 0.742, 0.2687, 0.7409, 0.2018, 0.7766, 0.6868, 0.7774, 0.7493, 0.7462, 0.7501, 0.7454, 0.6876, 0.7705, 0.141, 0.7722, 0.2009, 0.7409, 0.2018, 0.7393, 0.1419, 0.7761, 0.6243, 0.7766, 0.6868, 0.7454, 0.6876, 0.7449, 0.6252, 0.7674, 0.08818, 0.7705, 0.141, 0.7393, 0.1419, 0.7362, 0.08905, 0.7756, 0.5618, 0.7761, 0.6243, 0.7449, 0.6252, 0.7444, 0.5627, 0.7574, 0.03937, 0.7674, 0.08818, 0.7362, 0.08905, 0.7264, 0.04024, 0.7752, 0.4993, 0.7756, 0.5618, 0.7444, 0.5627, 0.7439, 0.5002, 0.7454, 0.6876, 0.7462, 0.7501, 0.7149, 0.751, 0.7141, 0.6885, 0.7393, 0.1419, 0.7409, 0.2018, 0.7097, 0.2027, 0.7082, 0.1427, 0.7449, 0.6252, 0.7454, 0.6876, 0.7141, 0.6885, 0.7136, 0.626, 0.7362, 0.08905, 0.7393, 0.1419, 0.7082, 0.1427, 0.7052, 0.08991, 0.7444, 0.5627, 0.7449, 0.6252, 0.7136, 0.626, 0.7131, 0.5635, 0.7264, 0.04024, 0.7362, 0.08905, 0.7052, 0.08991, 0.6959, 0.04109, 0.7439, 0.5002, 0.7444, 0.5627, 0.7131, 0.5635, 0.7127, 0.501, 0.7551, 0.9375, 1.0, 0.9955, 0.7237, 0.9384, 0.5, 0.004456, 0.7264, 0.04024, 0.6959, 0.04109, 0.7433, 0.4134, 0.7439, 0.5002, 0.7127, 0.501, 0.7121, 0.4143, 0.7493, 0.8751, 0.7551, 0.9375, 0.7237, 0.9384, 0.718, 0.876, 0.7427, 0.3408, 0.7433, 0.4134, 0.7121, 0.4143, 0.7115, 0.3417, 0.7473, 0.8126, 0.7493, 0.8751, 0.718, 0.876, 0.7159, 0.8135, 0.742, 0.2687, 0.7427, 0.3408, 0.7115, 0.3417, 0.7108, 0.2696, 0.7462, 0.7501, 0.7473, 0.8126, 0.7159, 0.8135, 0.7149, 0.751, 0.7409, 0.2018, 0.742, 0.2687, 0.7108, 0.2696, 0.7097, 0.2027, 0.7121, 0.4143, 0.7127, 0.501, 0.6814, 0.5019, 0.6809, 0.4151, 0.718, 0.876, 0.7237, 0.9384, 0.6919, 0.9392, 0.6864, 0.8768, 0.7115, 0.3417, 0.7121, 0.4143, 0.6809, 0.4151, 0.6803, 0.3425, 0.7159, 0.8135, 0.718, 0.876, 0.6864, 0.8768, 0.6845, 0.8143, 0.7108, 0.2696, 0.7115, 0.3417, 0.6803, 0.3425, 0.6796, 0.2704, 0.7149, 0.751, 0.7159, 0.8135, 0.6845, 0.8143, 0.6835, 0.7518, 0.7097, 0.2027, 0.7108, 0.2696, 0.6796, 0.2704, 0.6787, 0.2033, 0.7141, 0.6885, 0.7149, 0.751, 0.6835, 0.7518, 0.6828, 0.6893, 0.7082, 0.1427, 0.7097, 0.2027, 0.6787, 0.2033, 0.6772, 0.1436, 0.7136, 0.626, 0.7141, 0.6885, 0.6828, 0.6893, 0.6823, 0.6269, 0.7052, 0.08991, 0.7082, 0.1427, 0.6772, 0.1436, 0.6745, 0.09072, 0.7131, 0.5635, 0.7136, 0.626, 0.6823, 0.6269, 0.6818, 0.5644, 0.6959, 0.04109, 0.7052, 0.08991, 0.6745, 0.09072, 0.6661, 0.04188, 0.7127, 0.501, 0.7131, 0.5635, 0.6818, 0.5644, 0.6814, 0.5019, 0.7237, 0.9384, 1.0, 0.9955, 0.6919, 0.9392, 0.5, 0.004456, 0.6959, 0.04109, 0.6661, 0.04188, 0.6772, 0.1436, 0.6787, 0.2033, 0.6478, 0.204, 0.6465, 0.1443, 0.6823, 0.6269, 0.6828, 0.6893, 0.6514, 0.6901, 0.6509, 0.6276, 0.6745, 0.09072, 0.6772, 0.1436, 0.6465, 0.1443, 0.6441, 0.09146, 0.6818, 0.5644, 0.6823, 0.6269, 0.6509, 0.6276, 0.6505, 0.5651, 0.6661, 0.04188, 0.6745, 0.09072, 0.6441, 0.09146, 0.6368, 0.04259, 0.6814, 0.5019, 0.6818, 0.5644, 0.6505, 0.5651, 0.6502, 0.5026, 0.6919, 0.9392, 1.0, 0.9955, 0.6596, 0.94, 0.5, 0.004456, 0.6661, 0.04188, 0.6368, 0.04259, 0.6809, 0.4151, 0.6814, 0.5019, 0.6502, 0.5026, 0.6497, 0.4159, 0.6864, 0.8768, 0.6919, 0.9392, 0.6596, 0.94, 0.6546, 0.8776, 0.6803, 0.3425, 0.6809, 0.4151, 0.6497, 0.4159, 0.6492, 0.3432, 0.6845, 0.8143, 0.6864, 0.8768, 0.6546, 0.8776, 0.6529, 0.8151, 0.6796, 0.2704, 0.6803, 0.3425, 0.6492, 0.3432, 0.6486, 0.2712, 0.6835, 0.7518, 0.6845, 0.8143, 0.6529, 0.8151, 0.652, 0.7526, 0.6787, 0.2033, 0.6796, 0.2704, 0.6486, 0.2712, 0.6478, 0.204, 0.6828, 0.6893, 0.6835, 0.7518, 0.652, 0.7526, 0.6514, 0.6901, 0.6492, 0.3432, 0.6497, 0.4159, 0.6185, 0.4165, 0.6181, 0.3439, 0.6529, 0.8151, 0.6546, 0.8776, 0.6227, 0.8782, 0.6212, 0.8157, 0.6486, 0.2712, 0.6492, 0.3432, 0.6181, 0.3439, 0.6176, 0.2718, 0.652, 0.7526, 0.6529, 0.8151, 0.6212, 0.8157, 0.6205, 0.7533, 0.6478, 0.204, 0.6486, 0.2712, 0.6176, 0.2718, 0.6169, 0.2047, 0.6514, 0.6901, 0.652, 0.7526, 0.6205, 0.7533, 0.62, 0.6908, 0.6465, 0.1443, 0.6478, 0.204, 0.6169, 0.2047, 0.6158, 0.1449, 0.6509, 0.6276, 0.6514, 0.6901, 0.62, 0.6908, 0.6196, 0.6283, 0.6441, 0.09146, 0.6465, 0.1443, 0.6158, 0.1449, 0.6138, 0.09209, 0.6505, 0.5651, 0.6509, 0.6276, 0.6196, 0.6283, 0.6192, 0.5658, 0.6368, 0.04259, 0.6441, 0.09146, 0.6138, 0.09209, 0.6078, 0.0432, 0.6502, 0.5026, 0.6505, 0.5651, 0.6192, 0.5658, 0.6189, 0.5033, 0.6596, 0.94, 1.0, 0.9955, 0.627, 0.9407, 0.5, 0.004456, 0.6368, 0.04259, 0.6078, 0.0432, 0.6497, 0.4159, 0.6502, 0.5026, 0.6189, 0.5033, 0.6185, 0.4165, 0.6546, 0.8776, 0.6596, 0.94, 0.627, 0.9407, 0.6227, 0.8782, 0.6138, 0.09209, 0.6158, 0.1449, 0.5853, 0.1455, 0.5838, 0.0926, 0.6192, 0.5658, 0.6196, 0.6283, 0.5882, 0.6288, 0.5879, 0.5663, 0.6078, 0.0432, 0.6138, 0.09209, 0.5838, 0.0926, 0.5792, 0.04368, 0.6189, 0.5033, 0.6192, 0.5658, 0.5879, 0.5663, 0.5877, 0.5038, 0.627, 0.9407, 1.0, 0.9955, 0.5939, 0.9413, 0.5, 0.004456, 0.6078, 0.0432, 0.5792, 0.04368, 0.6185, 0.4165, 0.6189, 0.5033, 0.5877, 0.5038, 0.5874, 0.4171, 0.6227, 0.8782, 0.627, 0.9407, 0.5939, 0.9413, 0.5906, 0.8788, 0.6181, 0.3439, 0.6185, 0.4165, 0.5874, 0.4171, 0.5871, 0.3444, 0.6212, 0.8157, 0.6227, 0.8782, 0.5906, 0.8788, 0.5895, 0.8163, 0.6176, 0.2718, 0.6181, 0.3439, 0.5871, 0.3444, 0.5867, 0.2723, 0.6205, 0.7533, 0.6212, 0.8157, 0.5895, 0.8163, 0.5889, 0.7538, 0.6169, 0.2047, 0.6176, 0.2718, 0.5867, 0.2723, 0.5861, 0.2052, 0.62, 0.6908, 0.6205, 0.7533, 0.5889, 0.7538, 0.5885, 0.6913, 0.6158, 0.1449, 0.6169, 0.2047, 0.5861, 0.2052, 0.5853, 0.1455, 0.6196, 0.6283, 0.62, 0.6908, 0.5885, 0.6913, 0.5882, 0.6288, 0.5895, 0.8163, 0.5906, 0.8788, 0.5584, 0.8792, 0.5576, 0.8167, 0.5867, 0.2723, 0.5871, 0.3444, 0.556, 0.3448, 0.5558, 0.2727, 0.5889, 0.7538, 0.5895, 0.8163, 0.5576, 0.8167, 0.5572, 0.7542, 0.5861, 0.2052, 0.5867, 0.2723, 0.5558, 0.2727, 0.5554, 0.2056, 0.5885, 0.6913, 0.5889, 0.7538, 0.5572, 0.7542, 0.557, 0.6917, 0.5853, 0.1455, 0.5861, 0.2052, 0.5554, 0.2056, 0.5549, 0.1458, 0.5882, 0.6288, 0.5885, 0.6913, 0.557, 0.6917, 0.5568, 0.6292, 0.5838, 0.0926, 0.5853, 0.1455, 0.5549, 0.1458, 0.5539, 0.09297, 0.5879, 0.5663, 0.5882, 0.6288, 0.5568, 0.6292, 0.5566, 0.5667, 0.5792, 0.04368, 0.5838, 0.0926, 0.5539, 0.09297, 0.5509, 0.04403, 0.5877, 0.5038, 0.5879, 0.5663, 0.5566, 0.5667, 0.5564, 0.5042, 0.5939, 0.9413, 1.0, 0.9955, 0.5606, 0.9417, 0.5, 0.004456, 0.5792, 0.04368, 0.5509, 0.04403, 0.5874, 0.4171, 0.5877, 0.5038, 0.5564, 0.5042, 0.5562, 0.4174, 0.5906, 0.8788, 0.5939, 0.9413, 0.5606, 0.9417, 0.5584, 0.8792, 0.5871, 0.3444, 0.5874, 0.4171, 0.5562, 0.4174, 0.556, 0.3448, 0.5566, 0.5667, 0.5568, 0.6292, 0.5253, 0.6294, 0.5253, 0.5669, 0.5509, 0.04403, 0.5539, 0.09297, 0.524, 0.09318, 0.5227, 0.04423, 0.5564, 0.5042, 0.5566, 0.5667, 0.5253, 0.5669, 0.5252, 0.5044, 0.5606, 0.9417, 1.0, 0.9955, 0.5271, 0.9419, 0.5, 0.004456, 0.5509, 0.04403, 0.5227, 0.04423, 0.5562, 0.4174, 0.5564, 0.5042, 0.5252, 0.5044, 0.5251, 0.4177, 0.5584, 0.8792, 0.5606, 0.9417, 0.5271, 0.9419, 0.5261, 0.8794, 0.556, 0.3448, 0.5562, 0.4174, 0.5251, 0.4177, 0.525, 0.345, 0.5576, 0.8167, 0.5584, 0.8792, 0.5261, 0.8794, 0.5257, 0.8169, 0.5558, 0.2727, 0.556, 0.3448, 0.525, 0.345, 0.5249, 0.2729, 0.5572, 0.7542, 0.5576, 0.8167, 0.5257, 0.8169, 0.5255, 0.7544, 0.5554, 0.2056, 0.5558, 0.2727, 0.5249, 0.2729, 0.5247, 0.2058, 0.557, 0.6917, 0.5572, 0.7542, 0.5255, 0.7544, 0.5254, 0.6919, 0.5549, 0.1458, 0.5554, 0.2056, 0.5247, 0.2058, 0.5245, 0.146, 0.5568, 0.6292, 0.557, 0.6917, 0.5254, 0.6919, 0.5253, 0.6294, 0.5539, 0.09297, 0.5549, 0.1458, 0.5245, 0.146, 0.524, 0.09318])
me_sphere.use_remesh_preserve_volume = False
me_sphere.use_remesh_preserve_attributes = False
me_sphere.use_mirror_vertex_groups = False
me_sphere.update()

# ---- objects
ob_tie = bpy.data.objects.new('Tie', me_sphere_001)
ob_balloon = bpy.data.objects.new('Balloon', me_sphere)
ob_lamp = bpy.data.objects.new('Lamp', light_lamp)
ob_camera = bpy.data.objects.new('Camera', cam_camera)

# ---- transforms, parenting, visibility, modifiers, constraints
ob_tie.location = (-3.634e-08, 4.818e-08, -1.826)
ob_tie.scale = (2.25, 2.25, 2.25)
ob_tie.lineart.crease_threshold = 0.0
_m = ob_tie.modifiers.new('Auto Smooth', 'NODES')
_m.node_group = ng_auto_smooth
_gi = [s.identifier for s in ng_auto_smooth.interface.items_tree if s.item_type == 'SOCKET' and s.in_out == 'INPUT']
_m[_gi[1]] = 0.8727  # Angle
ob_balloon.location = (0.0, 0.0, 0.0)
ob_balloon.lineart.crease_threshold = 0.0
ob_lamp.location = (4.076, 1.005, 5.904)
ob_lamp.rotation_euler = (0.6503, 0.05522, 1.866)
ob_lamp.lock_rotations_4d = False
ob_lamp.empty_display_type = 'ARROWS'
ob_lamp.color = (0.0, 0.0, 0.0, 0.0)
ob_lamp.lineart.crease_threshold = 0.0
ob_camera.location = (7.481, -6.508, 5.344)
ob_camera.rotation_euler = (1.109, 0.0, 0.8149)
ob_camera.lock_rotations_4d = False
ob_camera.empty_display_type = 'ARROWS'
ob_camera.color = (0.0, 0.0, 0.0, 0.0)
ob_camera.display_type = 'WIRE'
ob_camera.lineart.crease_threshold = 0.0

# ---- collection membership
col_collection_1.objects.link(ob_tie)
col_collection_1.objects.link(ob_balloon)
col_collection_1.objects.link(ob_lamp)
col_collection_1.objects.link(ob_camera)

# ---- scene / render settings (as saved in the file)
scene.camera = ob_camera
scene.frame_start = 1; scene.frame_end = 250; scene.frame_set(1)
scene.render.engine = 'BLENDER_EEVEE_NEXT'
scene.render.resolution_percentage = 50
scene.render.dither_intensity = 0.0
scene.cycles.use_denoising = False
scene.cycles.samples = 128
scene.cycles.sampling_pattern = 'TABULATED_SOBOL'
scene.cycles.light_sampling_threshold = 0.0
scene.cycles.use_adaptive_sampling = False
scene.cycles.use_light_tree = False
scene.cycles.blur_glossy = 0.0
scene.cycles.sample_clamp_indirect = 0.0
scene.view_settings.view_transform = 'Standard'
bpy.context.view_layer.update()
